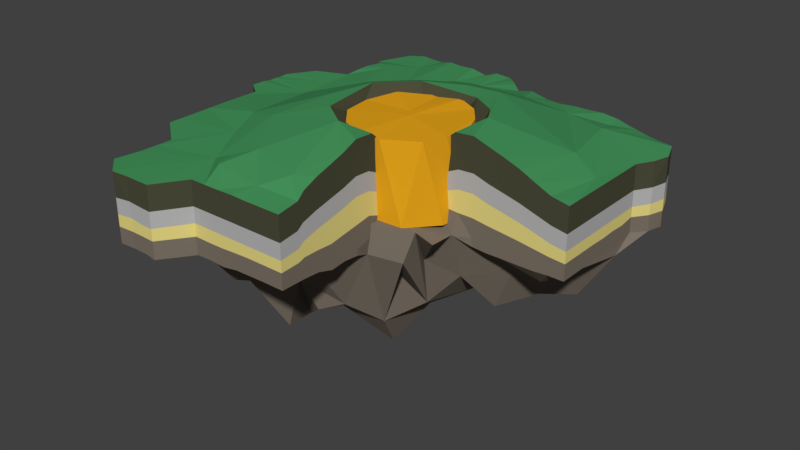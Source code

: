 # Source: shield_volcanoe_5.blend  (saved by Blender 2.78.0; exported with 4.5.12 LTS)
import bpy
from mathutils import Matrix  # noqa: F401  (used for matrix-valued properties, if any)

bpy.ops.wm.read_factory_settings(use_empty=True)
scene = bpy.context.scene
scene.name = 'Scene'

# ---- collections
col_collection_1 = bpy.data.collections.new('Collection 1'); scene.collection.children.link(col_collection_1)

# ---- materials (node trees are filled in below, after node groups)
mat_shield_volcano_lava = bpy.data.materials.new('shield_volcano_lava')
mat_shield_volcano_lava.alpha_threshold = 0.0
mat_shield_volcano_lava.use_transparent_shadow = False
mat_shield_volcano_lava.diffuse_color = (0.8, 0.38, 0.01154, 1.0)
mat_shield_volcano_lava.roughness = 0.5
mat_shield_volcano_all = bpy.data.materials.new('shield_volcano_all')
mat_shield_volcano_all.alpha_threshold = 0.0
mat_shield_volcano_all.use_transparent_shadow = False
mat_shield_volcano_all.diffuse_color = (0.2019, 0.1689, 0.1343, 1.0)
mat_shield_volcano_all.roughness = 0.5
mat_shield_volcano_all.line_color = (0.0, 0.0, 0.0, 1.0)
mat_shield_volcano_top = bpy.data.materials.new('shield_volcano_top')
mat_shield_volcano_top.alpha_threshold = 0.0
mat_shield_volcano_top.use_transparent_shadow = False
mat_shield_volcano_top.diffuse_color = (0.06083, 0.2957, 0.1069, 1.0)
mat_shield_volcano_top.roughness = 0.5
mat_shield_volcano_top_hole = bpy.data.materials.new('shield_volcano_top_hole')
mat_shield_volcano_top_hole.alpha_threshold = 0.0
mat_shield_volcano_top_hole.use_transparent_shadow = False
mat_shield_volcano_top_hole.diffuse_color = (0.07122, 0.07324, 0.04267, 1.0)
mat_shield_volcano_top_hole.roughness = 0.5
mat_shield_volcano_earth_one = bpy.data.materials.new('shield_volcano_earth_one')
mat_shield_volcano_earth_one.alpha_threshold = 0.0
mat_shield_volcano_earth_one.use_transparent_shadow = False
mat_shield_volcano_earth_one.diffuse_color = (0.8, 0.693, 0.2325, 1.0)
mat_shield_volcano_earth_one.roughness = 0.5
mat_shield_volcano_earth_middle_one = bpy.data.materials.new('Shield_volcano_earth_middle_one')
mat_shield_volcano_earth_middle_one.alpha_threshold = 0.0
mat_shield_volcano_earth_middle_one.use_transparent_shadow = False
mat_shield_volcano_earth_middle_one.diffuse_color = (0.477, 0.477, 0.477, 1.0)
mat_shield_volcano_earth_middle_one.roughness = 0.5

# ---- material node trees

# ---- world
world_world = bpy.data.worlds.new('World'); scene.world = world_world
world_world.color = (0.05088, 0.05088, 0.05088)
world_world.use_sun_shadow = False
world_world.sun_shadow_jitter_overblur = 0.0
world_world.cycles.sampling_method = 'MANUAL'

# ---- meshes
me_cylinder_001 = bpy.data.meshes.new('Cylinder.001')
me_cylinder_001.from_pydata([(0.0009417, 2.849, -1.464), (0.001204, 2.809, 2.61), (0.5512, 2.771, -1.462), (0.5566, 2.798, 2.613), (1.08, 2.608, -1.452), (1.075, 2.599, 2.588), (1.579, 2.366, -1.465), (1.576, 2.361, 2.518), (2.031, 2.037, -1.493), (1.938, 1.939, 2.517), (2.394, 1.606, -1.497), (2.323, 1.555, 2.461), (2.618, 1.087, -1.466), (2.528, 1.047, 2.575), (2.764, 0.5516, -1.456), (2.777, 0.5557, 2.52), (2.803, 0.0006498, -1.432), (2.907, 0.01007, 2.516), (2.794, -0.5509, -1.471), (2.771, -0.5444, 2.496), (2.631, -1.085, -1.472), (2.593, -1.072, 2.61), (2.34, -1.562, -1.441), (2.342, -1.559, 2.609), (2.018, -2.012, -1.478), (1.986, -1.982, 2.489), (1.573, -2.351, -1.453), (1.547, -2.314, 2.458), (1.077, -2.599, -1.453), (1.074, -2.587, 2.518), (0.5592, -2.799, -1.486), (0.5394, -2.71, 2.435), (0.0005755, -2.823, -1.46), (0.001489, -2.801, 2.525), (-0.5458, -2.744, -1.429), (-0.5645, -2.839, 2.516), (-1.078, -2.6, -1.443), (-1.074, -2.592, 2.619), (-1.566, -2.342, -1.449), (-1.554, -2.323, 2.522), (-1.998, -1.996, -1.463), (-1.977, -1.972, 2.542), (-2.337, -1.56, -1.449), (-2.328, -1.553, 2.498), (-2.634, -1.086, -1.483), (-2.572, -1.062, 2.513), (-2.749, -0.5462, -1.442), (-2.741, -0.5431, 2.457), (-2.837, 0.003789, -1.468), (-2.877, 0.01007, 2.538), (-2.816, 0.5673, -1.493), (-2.71, 0.5393, 2.467), (-2.602, 1.08, -1.45), (-2.605, 1.087, 2.533), (-2.392, 1.607, -1.506), (-2.337, 1.57, 2.609), (-2.022, 2.03, -1.486), (-1.938, 1.939, 2.511), (-1.57, 2.354, -1.451), (-1.56, 2.341, 2.482), (-1.071, 2.585, -1.441), (-1.07, 2.592, 2.522), (-0.5487, 2.762, -1.455), (-0.5464, 2.757, 2.518), (-0.001385, 0.983, 2.492), (0.1947, 0.9939, 2.478), (0.3547, 0.8665, 2.541), (0.4473, 0.678, 2.549), (0.6982, 0.709, 2.542), (0.7988, 0.5419, 2.494), (0.7616, 0.3213, 2.478), (0.9042, 0.1908, 2.591), (0.952, 0.00686, 2.612), (0.8184, -0.1564, 2.488), (0.7906, -0.3221, 2.527), (0.7173, -0.4718, 2.608), (0.7128, -0.7075, 2.537), (0.4563, -0.6756, 2.51), (0.3244, -0.7804, 2.559), (0.1581, -0.7941, 2.561), (-0.001186, -0.8028, 2.535), (-0.188, -0.9299, 2.6), (-0.3704, -0.8827, 2.516), (-0.4447, -0.6581, 2.489), (-0.5929, -0.5843, 2.496), (-0.8158, -0.5374, 2.481), (-0.913, -0.3706, 2.614), (-0.9849, -0.1876, 2.567), (-0.9317, 0.008463, 2.534), (-0.8609, 0.1812, 2.494), (-0.8743, 0.372, 2.546), (-0.6834, 0.4624, 2.513), (-0.6211, 0.6294, 2.521), (-0.4808, 0.7226, 2.494), (-0.3222, 0.786, 2.531), (-0.1682, 0.8436, 2.54), (0.008594, 0.005514, 2.578), (1.689, 0.338, 2.546), (-1.322, 1.986, 2.517), (-0.9271, 1.389, 2.544), (-1.637, -1.635, 2.478), (-1.176, -1.17, 2.557), (-0.8951, -1.337, 2.468), (-1.278, -1.912, 2.51), (1.945, -1.298, 2.581), (1.39, -0.925, 2.552), (1.575, -0.6451, 2.612), (2.182, -0.902, 2.536), (0.9192, 2.222, 2.592), (0.6658, 1.61, 2.574), (0.3613, 1.818, 2.55), (0.4866, 2.446, 2.605), (-2.403, 0.00349, 2.486), (-1.757, 0.006044, 2.57), (-1.767, -0.3498, 2.481), (-2.419, -0.4758, 2.487), (0.4516, -2.267, 2.51), (0.3143, -1.58, 2.529), (0.6488, -1.556, 2.545), (0.895, -2.159, 2.46), (2.157, 0.8971, 2.548), (1.519, 0.6334, 2.572), (1.468, 0.9831, 2.5), (2.014, 1.349, 2.472), (-1.661, 1.666, 2.509), (-1.2, 1.208, 2.531), (-1.372, 0.9256, 2.542), (-1.903, 1.272, 2.604), (0.0002782, 2.392, 2.482), (-0.916, -2.211, 2.51), (-0.6748, -1.627, 2.482), (2.33, -0.4562, 2.491), (1.642, -0.3189, 2.516), (-0.4574, 2.305, 2.474), (-0.3281, 1.662, 2.537), (-2.226, -0.9206, 2.478), (-1.688, -0.6916, 2.63), (1.317, -1.963, 2.556), (0.9064, -1.353, 2.533), (1.73, 1.735, 2.587), (1.254, 1.256, 2.561), (-2.193, 0.91, 2.503), (-1.626, 0.6805, 2.547), (-0.4803, -2.415, 2.514), (-0.3465, -1.74, 2.503), (2.456, 0.005362, 2.527), (1.805, 0.007434, 2.557), (-0.8934, 2.163, 2.52), (-0.6338, 1.54, 2.503), (-2.038, -1.357, 2.496), (-1.519, -1.008, 2.503), (1.74, -1.735, 2.526), (1.294, -1.29, 2.541), (1.298, 1.944, 2.533), (0.9126, 1.37, 2.576), (-2.315, 0.4637, 2.494), (-1.652, 0.3329, 2.517), (0.001757, -2.345, 2.581), (0.001174, -1.628, 2.564), (2.416, 0.4889, 2.568), (0.0003911, 1.784, 2.549), (0.0002365, 2.798, -0.631), (0.0008715, 2.823, 0.1633), (0.0006457, 2.799, 0.9749), (0.001059, 2.812, 1.791), (0.5516, 2.773, 1.78), (0.5533, 2.781, 0.9656), (0.5479, 2.754, 0.1574), (0.5444, 2.737, -0.6384), (1.058, 2.555, 1.753), (1.063, 2.568, 0.9521), (1.063, 2.567, 0.1547), (1.067, 2.575, -0.6399), (1.612, 2.42, 1.739), (1.577, 2.364, 0.9229), (1.615, 2.424, 0.1092), (1.567, 2.346, -0.6584), (1.971, 1.974, 1.735), (1.997, 2.002, 0.9342), (2.029, 2.036, 0.1188), (1.983, 1.985, -0.6554), (2.354, 1.577, 1.687), (2.38, 1.597, 0.8958), (2.372, 1.59, 0.102), (2.326, 1.555, -0.6589), (2.542, 1.053, 1.773), (2.591, 1.077, 0.9717), (2.6, 1.08, 0.1577), (2.59, 1.074, -0.6437), (2.754, 0.549, 1.715), (2.784, 0.5574, 0.9243), (2.831, 0.5707, 0.1126), (2.854, 0.5773, -0.7124), (2.793, 2.233e-05, 1.677), (2.849, 0.004871, 0.9014), (2.874, 0.007017, 0.1041), (2.845, 0.004386, -0.6773), (2.745, -0.5424, 1.689), (2.757, -0.5445, 0.9021), (2.796, -0.5495, 0.1059), (2.737, -0.544, -0.6533), (2.648, -1.089, 1.818), (2.629, -1.084, 0.9894), (2.596, -1.074, 0.1772), (2.687, -1.102, -0.6844), (2.377, -1.579, 1.804), (2.402, -1.593, 0.9786), (2.346, -1.563, 0.1647), (2.344, -1.563, -0.6418), (1.973, -1.971, 1.691), (2.027, -2.017, 0.9082), (2.005, -1.999, 0.1146), (2.008, -2.003, -0.6783), (1.587, -2.365, 1.698), (1.574, -2.35, 0.9013), (1.556, -2.327, 0.1219), (1.579, -2.357, -0.6761), (1.081, -2.601, 1.723), (1.065, -2.57, 0.9213), (1.095, -2.634, 0.1147), (1.104, -2.652, -0.7009), (0.5562, -2.782, 1.68), (0.5596, -2.797, 0.8856), (0.5663, -2.826, 0.08184), (0.5561, -2.785, -0.6916), (0.001754, -2.826, 1.724), (0.002157, -2.858, 0.9158), (0.001846, -2.857, 0.1053), (0.001306, -2.845, -0.6895), (-0.5506, -2.768, 1.686), (-0.5582, -2.807, 0.9011), (-0.5499, -2.765, 0.1171), (-0.5508, -2.769, -0.6688), (-1.093, -2.634, 1.816), (-1.082, -2.609, 0.9857), (-1.067, -2.575, 0.1791), (-1.077, -2.598, -0.6365), (-1.577, -2.355, 1.733), (-1.544, -2.31, 0.9228), (-1.575, -2.353, 0.1223), (-1.589, -2.373, -0.6878), (-2.017, -2.009, 1.748), (-1.986, -1.982, 0.9276), (-2.011, -2.006, 0.1186), (-2.034, -2.027, -0.7018), (-2.375, -1.58, 1.72), (-2.326, -1.552, 0.9111), (-2.331, -1.556, 0.1224), (-2.41, -1.602, -0.7157), (-2.601, -1.073, 1.724), (-2.658, -1.092, 0.923), (-2.617, -1.079, 0.1204), (-2.611, -1.078, -0.6727), (-2.781, -0.5479, 1.685), (-2.772, -0.5474, 0.892), (-2.791, -0.5499, 0.09934), (-2.769, -0.5479, -0.6782), (-2.825, 0.004735, 1.707), (-2.785, 0.000557, 0.9107), (-2.849, 0.00595, 0.1116), (-2.831, 0.003774, -0.6751), (-2.803, 0.5662, 1.714), (-2.79, 0.5617, 0.9086), (-2.743, 0.547, 0.1247), (-2.743, 0.5463, -0.6547), (-2.559, 1.062, 1.708), (-2.633, 1.099, 0.9207), (-2.583, 1.072, 0.1294), (-2.605, 1.082, -0.668), (-2.369, 1.594, 1.794), (-2.322, 1.556, 0.9604), (-2.375, 1.596, 0.1371), (-2.348, 1.573, -0.6616), (-1.948, 1.949, 1.723), (-1.96, 1.961, 0.9329), (-1.967, 1.968, 0.142), (-2.046, 2.058, -0.7046), (-1.55, 2.323, 1.685), (-1.558, 2.335, 0.9031), (-1.595, 2.398, 0.1024), (-1.585, 2.381, -0.6854), (-1.064, 2.574, 1.712), (-1.065, 2.575, 0.9174), (-1.063, 2.567, 0.1305), (-1.087, 2.633, -0.6865), (-0.5485, 2.768, 1.719), (-0.5602, 2.837, 0.919), (-0.557, 2.816, 0.1092), (-0.555, 2.802, -0.6886)], [], [(164, 1, 3, 165), (165, 3, 5, 169), (169, 5, 7, 173), (173, 7, 9, 177), (177, 9, 11, 181), (181, 11, 13, 185), (185, 13, 15, 189), (189, 15, 17, 193), (193, 17, 19, 197), (197, 19, 21, 201), (201, 21, 23, 205), (205, 23, 25, 209), (209, 25, 27, 213), (213, 27, 29, 217), (217, 29, 31, 221), (221, 31, 33, 225), (225, 33, 35, 229), (229, 35, 37, 233), (233, 37, 39, 237), (237, 39, 41, 241), (241, 41, 43, 245), (245, 43, 45, 249), (249, 45, 47, 253), (253, 47, 49, 257), (257, 49, 51, 261), (261, 51, 53, 265), (265, 53, 55, 269), (269, 55, 57, 273), (273, 57, 59, 277), (277, 59, 61, 281), (125, 126, 91, 92), (281, 61, 63, 285), (285, 63, 1, 164), (0, 2, 4, 6, 8, 10, 12, 14, 16, 18, 20, 22, 24, 26, 28, 30, 32, 34, 36, 38, 40, 42, 44, 46, 48, 50, 52, 54, 56, 58, 60, 62), (79, 78, 96), (121, 122, 69, 70), (117, 118, 78, 79), (113, 114, 87, 88), (109, 110, 65, 66), (105, 106, 74, 75), (101, 102, 83, 84), (99, 125, 92, 93), (97, 121, 70, 71), (158, 117, 79, 80), (156, 113, 88, 89), (154, 109, 66, 67), (152, 105, 75, 76), (150, 101, 84, 85), (148, 99, 93, 94), (146, 97, 71, 72), (144, 158, 80, 81), (142, 156, 89, 90), (140, 154, 67, 68), (138, 152, 76, 77), (136, 150, 85, 86), (134, 148, 94, 95), (132, 146, 72, 73), (130, 144, 81, 82), (126, 142, 90, 91), (122, 140, 68, 69), (118, 138, 77, 78), (114, 136, 86, 87), (110, 160, 64, 65), (160, 134, 95, 64), (106, 132, 73, 74), (102, 130, 82, 83), (123, 139, 140, 122), (66, 65, 96), (93, 92, 96), (80, 79, 96), (67, 66, 96), (94, 93, 96), (81, 80, 96), (68, 67, 96), (95, 94, 96), (82, 81, 96), (69, 68, 96), (64, 95, 96), (83, 82, 96), (70, 69, 96), (84, 83, 96), (71, 70, 96), (85, 84, 96), (72, 71, 96), (86, 85, 96), (73, 72, 96), (87, 86, 96), (74, 73, 96), (88, 87, 96), (75, 74, 96), (89, 88, 96), (76, 75, 96), (90, 89, 96), (77, 76, 96), (91, 90, 96), (78, 77, 96), (65, 64, 96), (92, 91, 96), (143, 157, 158, 144), (9, 7, 153, 139), (35, 33, 157, 143), (11, 9, 139, 123), (137, 151, 152, 138), (119, 137, 138, 118), (27, 25, 151, 137), (29, 27, 137, 119), (135, 149, 150, 136), (115, 135, 136, 114), (45, 43, 149, 135), (47, 45, 135, 115), (133, 147, 148, 134), (111, 128, 160, 110), (63, 61, 147, 133), (3, 1, 128, 111), (131, 145, 146, 132), (128, 133, 134, 160), (19, 17, 145, 131), (1, 63, 133, 128), (129, 143, 144, 130), (17, 15, 159, 145), (107, 131, 132, 106), (37, 35, 143, 129), (141, 155, 156, 142), (21, 19, 131, 107), (127, 141, 142, 126), (53, 51, 155, 141), (103, 129, 130, 102), (55, 53, 141, 127), (139, 153, 154, 140), (39, 37, 129, 103), (145, 159, 97, 146), (61, 59, 98, 147), (147, 98, 99, 148), (43, 41, 100, 149), (149, 100, 101, 150), (25, 23, 104, 151), (151, 104, 105, 152), (7, 5, 108, 153), (153, 108, 109, 154), (51, 49, 112, 155), (155, 112, 113, 156), (33, 31, 116, 157), (157, 116, 117, 158), (15, 13, 120, 159), (159, 120, 121, 97), (59, 57, 124, 98), (98, 124, 125, 99), (41, 39, 103, 100), (100, 103, 102, 101), (23, 21, 107, 104), (104, 107, 106, 105), (5, 3, 111, 108), (108, 111, 110, 109), (49, 47, 115, 112), (112, 115, 114, 113), (31, 29, 119, 116), (116, 119, 118, 117), (13, 11, 123, 120), (120, 123, 122, 121), (57, 55, 127, 124), (124, 127, 126, 125), (62, 288, 161, 0), (288, 287, 162, 161), (287, 286, 163, 162), (286, 285, 164, 163), (60, 284, 288, 62), (284, 283, 287, 288), (283, 282, 286, 287), (282, 281, 285, 286), (58, 280, 284, 60), (280, 279, 283, 284), (279, 278, 282, 283), (278, 277, 281, 282), (56, 276, 280, 58), (276, 275, 279, 280), (275, 274, 278, 279), (274, 273, 277, 278), (54, 272, 276, 56), (272, 271, 275, 276), (271, 270, 274, 275), (270, 269, 273, 274), (52, 268, 272, 54), (268, 267, 271, 272), (267, 266, 270, 271), (266, 265, 269, 270), (50, 264, 268, 52), (264, 263, 267, 268), (263, 262, 266, 267), (262, 261, 265, 266), (48, 260, 264, 50), (260, 259, 263, 264), (259, 258, 262, 263), (258, 257, 261, 262), (46, 256, 260, 48), (256, 255, 259, 260), (255, 254, 258, 259), (254, 253, 257, 258), (44, 252, 256, 46), (252, 251, 255, 256), (251, 250, 254, 255), (250, 249, 253, 254), (42, 248, 252, 44), (248, 247, 251, 252), (247, 246, 250, 251), (246, 245, 249, 250), (40, 244, 248, 42), (244, 243, 247, 248), (243, 242, 246, 247), (242, 241, 245, 246), (38, 240, 244, 40), (240, 239, 243, 244), (239, 238, 242, 243), (238, 237, 241, 242), (36, 236, 240, 38), (236, 235, 239, 240), (235, 234, 238, 239), (234, 233, 237, 238), (34, 232, 236, 36), (232, 231, 235, 236), (231, 230, 234, 235), (230, 229, 233, 234), (32, 228, 232, 34), (228, 227, 231, 232), (227, 226, 230, 231), (226, 225, 229, 230), (30, 224, 228, 32), (224, 223, 227, 228), (223, 222, 226, 227), (222, 221, 225, 226), (28, 220, 224, 30), (220, 219, 223, 224), (219, 218, 222, 223), (218, 217, 221, 222), (26, 216, 220, 28), (216, 215, 219, 220), (215, 214, 218, 219), (214, 213, 217, 218), (24, 212, 216, 26), (212, 211, 215, 216), (211, 210, 214, 215), (210, 209, 213, 214), (22, 208, 212, 24), (208, 207, 211, 212), (207, 206, 210, 211), (206, 205, 209, 210), (20, 204, 208, 22), (204, 203, 207, 208), (203, 202, 206, 207), (202, 201, 205, 206), (18, 200, 204, 20), (200, 199, 203, 204), (199, 198, 202, 203), (198, 197, 201, 202), (16, 196, 200, 18), (196, 195, 199, 200), (195, 194, 198, 199), (194, 193, 197, 198), (14, 192, 196, 16), (192, 191, 195, 196), (191, 190, 194, 195), (190, 189, 193, 194), (12, 188, 192, 14), (188, 187, 191, 192), (187, 186, 190, 191), (186, 185, 189, 190), (10, 184, 188, 12), (184, 183, 187, 188), (183, 182, 186, 187), (182, 181, 185, 186), (8, 180, 184, 10), (180, 179, 183, 184), (179, 178, 182, 183), (178, 177, 181, 182), (6, 176, 180, 8), (176, 175, 179, 180), (175, 174, 178, 179), (174, 173, 177, 178), (4, 172, 176, 6), (172, 171, 175, 176), (171, 170, 174, 175), (170, 169, 173, 174), (2, 168, 172, 4), (168, 167, 171, 172), (167, 166, 170, 171), (166, 165, 169, 170), (0, 161, 168, 2), (161, 162, 167, 168), (162, 163, 166, 167), (163, 164, 165, 166)])
me_cylinder_001.materials.append(mat_shield_volcano_lava)
me_cylinder_001.use_remesh_preserve_volume = False
me_cylinder_001.use_remesh_preserve_attributes = False
me_cylinder_001.use_mirror_vertex_groups = False
me_cylinder_001.update()
me_cube = bpy.data.meshes.new('Cube')
me_cube.from_pydata([(7.423, 7.66, 1.882), (-8.767, -9.013, 1.885), (-9.235, 8.701, 1.476), (7.495, 7.629, -1.48), (-8.761, -9.018, -1.48), (-9.264, 8.735, -1.882), (8.905, 5.393, 1.882), (8.467, 3.862, 1.882), (8.467, 2.312, 1.882), (8.467, 0.7781, 1.885), (-8.524, -6.888, 1.885), (-8.534, 5.43, 1.778), (-8.528, 6.939, 1.833), (8.834, 7.062, -1.48), (8.943, 5.458, -1.451), (8.467, 0.8359, -1.48), (-8.524, -7.039, -1.684), (-8.532, -5.444, -1.779), (-8.528, -3.874, -2.063), (-8.525, -2.324, -1.734), (-8.571, -0.7745, -1.537), (-8.52, 0.7753, -1.52), (-8.54, 2.325, -1.566), (-8.523, 4.279, -1.642), (-8.529, 5.432, -1.699), (-8.528, 7.018, -1.613), (7.453, 7.647, -0.1301), (7.499, 7.627, -0.686), (-8.754, -9.024, -0.1301), (-8.755, -9.023, -0.686), (-9.243, 8.71, -0.5375), (-9.253, 8.722, -1.091), (-8.524, -7.002, -0.686), (-8.524, -7.001, -0.1301), (-11.01, 2.68, 1.767), (-8.528, 5.433, -0.9187), (-8.525, 5.434, -0.2925), (-8.528, 7.003, -0.8644), (-8.528, 7.0, -0.3787), (8.841, 7.042, -0.686), (8.821, 7.096, -0.1208), (8.919, 5.417, -0.6655), (8.935, 5.445, -0.1301), (8.467, 3.888, -0.7217), (8.467, 3.878, -0.1298), (8.467, 2.375, -0.7126), (8.467, 2.32, -0.1301), (8.467, 0.7775, -0.686), (8.467, 0.7258, -0.1301), (6.63, 7.996, 1.882), (5.348, 8.54, 1.91), (3.804, 8.542, 1.976), (2.269, 8.542, 1.9), (0.6345, 8.542, 2.145), (-0.7152, 9.069, 2.03), (-0.7132, -8.3, 1.885), (-2.319, -8.3, 1.91), (-3.882, -8.3, 1.882), (-6.914, -8.594, 1.891), (6.681, 7.975, -1.48), (5.411, 8.514, -1.48), (3.877, 8.542, -1.486), (2.322, 8.542, -1.518), (0.7498, 8.542, -1.337), (-0.7005, 9.055, -1.428), (-2.326, 8.595, -1.62), (-3.86, 8.575, -1.527), (-5.358, 8.561, -1.578), (-6.867, 8.874, -1.77), (-0.7748, -8.3, -1.48), (-2.324, -8.3, -1.515), (-3.905, -8.3, -1.6), (-5.445, -8.518, -1.587), (-7.237, -9.029, -1.48), (-6.931, 7.023, -2.009), (-5.405, 7.005, -2.295), (-3.797, 6.98, -1.553), (-2.308, 7.006, -1.581), (-0.7784, 7.006, -1.57), (0.8064, 6.974, -1.312), (2.326, 6.977, -1.522), (3.881, 6.999, -1.452), (5.423, 6.981, -1.48), (7.057, 6.88, -1.48), (-6.907, 5.441, -2.744), (-5.391, 5.424, -3.547), (-3.824, 5.432, -2.81), (0.1545, 5.584, -2.18), (2.344, 5.424, -2.968), (3.94, 5.603, -1.705), (5.729, 5.514, -3.367), (7.788, 5.045, -1.716), (-6.938, 3.877, -2.363), (-5.467, 4.228, -3.982), (-3.786, 3.877, -4.307), (-2.221, 3.874, -6.179), (-0.7154, 3.874, -5.397), (2.255, 4.433, -4.307), (5.423, 3.875, -4.516), (-6.971, 2.325, -1.712), (-3.841, 2.002, -3.847), (-2.283, 2.325, -6.028), (-0.8133, 1.922, -6.538), (1.106, 2.246, -5.98), (-6.962, 0.7752, -1.547), (-5.417, 0.7748, -3.121), (-2.318, 0.7747, -7.058), (-0.7734, 0.7747, -7.559), (3.874, 0.7675, -4.405), (7.055, 0.5616, -2.804), (-6.977, -0.7747, -1.596), (-5.421, -0.7747, -5.046), (-2.21, -0.8737, -7.054), (-1.369, 0.05388, -8.537), (-6.973, -2.324, -2.36), (-2.324, -2.324, -5.98), (-0.9132, -2.298, -5.599), (-6.974, -3.874, -2.641), (-5.423, -3.874, -4.024), (-3.874, -3.874, -5.481), (-2.324, -3.874, -5.305), (-0.7748, -3.874, -3.479), (-6.973, -5.444, -2.44), (-5.423, -5.43, -3.145), (-2.324, -5.436, -2.042), (-0.7666, -5.446, -1.898), (-6.974, -6.999, -2.165), (-5.423, -7.009, -2.783), (-3.874, -6.976, -2.661), (-2.324, -7.04, -1.734), (-0.7748, -6.988, -1.532), (3.104, 7.257, 2.071), (-3.581, 6.94, 2.258), (1.741, 6.294, 2.672), (-1.465, 5.688, 2.885), (-2.941, 5.515, 2.633), (-5.503, 6.086, 1.781), (1.559, 4.509, 3.491), (0.3846, 3.839, 3.683), (-2.66, 4.46, 3.122), (-4.035, 2.907, 3.136), (-6.224, 1.434, 2.66), (-3.919, 0.009819, 3.635), (-2.699, -2.005, 3.651), (-5.979, -2.306, 2.638), (-5.869, -5.033, 2.001), (-5.306, -6.339, 2.007), (6.67, 7.979, -0.686), (5.411, 8.514, -0.686), (3.875, 8.542, -0.7026), (2.319, 8.542, -0.7142), (0.7237, 8.542, -0.6048), (-0.7393, 9.092, -0.6998), (6.677, 7.976, -0.1301), (5.411, 8.514, -0.1301), (3.868, 8.542, -0.05281), (2.314, 8.542, -0.05776), (0.7067, 8.542, -0.1047), (-0.7567, 9.108, -0.07062), (-0.7302, -8.3, -0.1301), (-2.324, -8.3, -0.1301), (-3.904, -8.3, -0.1301), (-0.7004, -8.3, -0.686), (-2.324, -8.3, -0.7143), (-3.913, -8.3, -0.7663), (7.514, 7.621, -1.233), (-8.296, -9.408, 1.91), (-8.488, 7.841, 1.751), (-8.74, -9.035, -1.233), (-9.262, 8.732, -1.636), (-7.644, 8.967, -1.826), (-8.297, -9.407, -1.48), (-8.533, 7.894, -1.582), (7.951, 7.435, 1.91), (9.161, 6.163, 1.91), (8.467, 4.622, 1.882), (8.467, 3.087, 1.882), (8.467, 1.52, 1.885), (8.467, -0.02461, 1.885), (-8.524, -7.864, 1.91), (-8.524, -6.133, 1.882), (-8.501, 1.424, 1.827), (-8.528, 6.182, 1.83), (7.981, 7.423, -1.48), (9.138, 6.227, -1.474), (8.467, -0.05307, -1.48), (-8.524, -8.045, -1.48), (-8.524, -6.199, -1.856), (-8.544, -4.651, -1.639), (-8.542, -3.099, -1.784), (-8.531, -1.55, -1.824), (-8.538, 0.0004887, -1.513), (-8.533, 1.55, -1.51), (-8.499, 3.105, -1.582), (-8.528, 6.216, -1.822), (7.909, 6.865, -1.48), (8.467, 3.186, -2.315), (-7.939, 5.972, 1.743), (-8.391, 4.139, 1.772), (7.512, 7.622, 0.6519), (-8.756, -9.021, 0.6519), (-9.241, 8.708, 0.2439), (-8.524, -6.988, -1.427), (-8.524, -7.003, 0.6519), (-11.01, 2.295, 1.755), (-8.522, 5.435, -1.563), (-8.522, 5.435, 0.5581), (-8.528, 7.014, -1.431), (-8.528, 7.011, 0.3127), (8.847, 7.027, -1.233), (8.839, 7.049, 0.6838), (8.935, 5.445, -1.188), (8.932, 5.439, 0.6519), (8.467, 3.89, 0.6519), (8.467, 3.166, -1.619), (8.467, 2.314, 0.6519), (8.467, 0.8152, -1.233), (8.467, 0.7031, 0.6519), (8.467, -0.02137, -0.1301), (8.467, -0.02693, -0.686), (8.467, 1.519, -0.1301), (8.467, 1.574, -0.6861), (8.467, 3.103, -0.1301), (8.467, 3.123, -0.6854), (8.467, 4.657, -0.1301), (8.467, 4.66, -0.6193), (9.137, 6.228, -0.1301), (9.143, 6.213, -0.686), (7.945, 7.438, -0.1301), (7.932, 7.444, -0.686), (-8.528, 6.221, -0.2892), (-8.528, 6.214, -0.9333), (-6.907, -9.817, -0.02524), (-7.749, -9.867, -1.22), (-7.747, -9.868, 0.6899), (-7.748, -9.868, -0.08824), (-6.195, -9.817, 0.6899), (-11.01, 1.916, 1.82), (-6.197, -9.817, -1.234), (-6.196, -9.817, -0.1249), (-7.754, -9.863, -0.6723), (-8.524, -6.211, -0.1301), (-8.524, -6.226, -0.7454), (-8.524, -8.011, -0.1301), (-8.524, -7.981, -0.686), (-8.549, 7.912, -0.2854), (-8.538, 7.899, -0.8784), (-8.288, -9.414, -0.1019), (-8.27, -9.43, -0.686), (6.881, 7.89, 1.882), (6.096, 8.223, 1.882), (3.034, 8.542, 1.963), (1.455, 8.542, 1.95), (-0.1687, 8.56, 1.968), (-1.627, 8.539, 1.946), (-6.719, 8.922, 1.604), (-0.08472, -8.3, 1.885), (-1.552, -8.3, 1.885), (-3.086, -8.3, 1.885), (-4.661, -8.3, 1.882), (6.908, 7.878, -1.48), (6.144, 8.203, -1.48), (4.65, 8.542, -1.473), (3.1, 8.542, -1.48), (1.543, 8.542, -1.41), (-0.1655, 8.557, -1.359), (-1.593, 8.601, -1.49), (-3.098, 8.576, -1.679), (-4.594, 8.583, -1.522), (-6.095, 8.767, -1.713), (0.004479, -8.3, -1.48), (-1.55, -8.3, -1.497), (-3.099, -8.3, -1.64), (-4.691, -8.3, -1.633), (-6.198, -8.63, -1.487), (-7.707, 6.989, -1.943), (-6.149, 7.002, -2.311), (-4.595, 7.021, -2.09), (-3.033, 6.995, -1.389), (-1.541, 6.982, -1.428), (0.008708, 6.974, -1.454), (1.579, 7.004, -1.293), (3.099, 6.999, -1.509), (4.652, 7.022, -1.468), (6.18, 6.978, -1.48), (-7.746, 5.426, -2.073), (-6.132, 5.439, -3.382), (-4.594, 5.438, -3.086), (-2.935, 5.619, -2.61), (-0.6181, 5.306, -3.008), (1.577, 5.42, -2.727), (3.107, 5.451, -2.761), (-6.156, 3.881, -3.075), (-4.779, 4.001, -3.826), (-3.057, 3.881, -4.478), (-1.591, 3.24, -6.642), (3.329, 3.768, -5.354), (6.951, 3.874, -4.508), (-7.767, 2.325, -1.562), (-6.166, 2.325, -1.915), (-1.519, 2.324, -6.141), (3.554, 2.331, -5.537), (4.649, 2.324, -4.977), (6.005, 2.227, -4.513), (-7.758, 0.7755, -1.529), (-6.183, 0.775, -1.557), (-4.642, 0.7747, -4.549), (-3.07, 0.7748, -6.496), (-0.9955, 0.4848, -8.143), (-0.1397, 0.8416, -6.907), (1.219, 0.3527, -5.66), (3.099, 0.7164, -4.178), (4.649, 0.7572, -3.09), (6.215, 0.8359, -3.037), (-7.767, -0.7744, -1.815), (-6.198, -0.7748, -3.65), (-4.643, -0.7748, -5.54), (-3.095, -0.7749, -6.25), (-0.2853, -0.8039, -6.447), (-7.755, -2.324, -1.979), (-6.198, -2.324, -3.839), (-4.002, -2.297, -6.72), (-3.099, -2.324, -5.924), (-1.601, -2.298, -5.608), (-7.762, -3.874, -2.384), (-6.198, -3.874, -3.385), (-4.649, -3.874, -5.418), (-3.096, -3.879, -4.707), (-1.55, -3.874, -4.037), (0.007368, -3.874, -1.692), (-7.751, -5.448, -2.41), (-6.198, -5.43, -2.07), (-4.561, -5.498, -4.042), (-3.099, -5.447, -1.992), (-1.55, -5.425, -2.225), (0.00544, -5.429, -1.912), (-7.77, -6.999, -1.91), (-6.198, -6.979, -2.331), (-4.649, -7.009, -2.886), (-3.099, -7.02, -2.363), (-1.55, -6.995, -1.521), (0.0006954, -6.995, -1.551), (5.383, 7.721, 1.878), (-0.03747, 6.936, 2.282), (4.316, 6.005, 2.282), (-0.05641, 5.913, 2.825), (-6.785, 5.306, 2.043), (3.522, 5.367, 2.651), (2.143, 2.703, 3.679), (1.52, 2.969, 3.582), (-2.4, 0.6858, 2.748), (-2.504, -1.011, 2.761), (-4.989, -0.2394, 3.143), (-1.232, -2.562, 2.769), (-1.48, -3.482, 3.587), (-0.7484, -5.269, 2.995), (-0.7219, -6.494, 2.657), (6.95, 7.861, -0.686), (6.14, 8.204, -0.686), (4.65, 8.542, -0.6705), (3.103, 8.542, -0.6007), (1.525, 8.542, -0.6251), (-0.1586, 8.55, -0.8195), (6.908, 7.878, -0.1301), (6.136, 8.206, -0.1301), (4.647, 8.542, -0.1072), (3.093, 8.542, -0.07971), (1.505, 8.542, 0.03754), (-0.1851, 8.575, 0.006559), (-0.03287, -8.3, -0.1301), (-1.55, -8.3, -0.1301), (-3.099, -8.3, -0.1301), (-4.693, -8.3, -0.1301), (-0.06956, -8.3, -0.686), (-1.549, -8.3, -0.686), (-3.1, -8.3, -0.7597), (-4.694, -8.3, -0.7575), (-0.7051, -8.3, 0.6519), (-2.324, -8.3, 0.6547), (-3.915, -8.3, 0.6519), (6.689, 7.971, 0.6519), (5.411, 8.514, 0.6561), (3.871, 8.542, 0.6663), (2.307, 8.542, 0.7627), (0.6886, 8.542, 0.8042), (-0.7307, 9.084, 0.7398), (6.672, 7.978, -1.233), (5.411, 8.514, -1.233), (3.878, 8.542, -1.206), (2.338, 8.542, -1.09), (0.7236, 8.542, -0.9899), (-0.7057, 9.06, -1.208), (-7.247, -5.892, 2.038), (-5.269, -3.368, 2.724), (-7.471, -4.023, 2.038), (-3.852, -1.521, 3.496), (-5.719, -1.185, 2.91), (-7.705, -1.354, 2.06), (4.717, 1.937, 3.115), (3.774, 1.288, 3.577), (2.664, 0.9527, 2.756), (0.8113, 2.703, 2.777), (-3.772, 1.486, 3.56), (-7.659, 2.277, 1.997), (6.13, 3.975, 2.35), (2.852, 4.259, 3.162), (-2.312, 3.122, 3.588), (6.12, 5.626, 2.162), (-3.815, 4.626, 2.764), (-6.511, 4.252, 2.038), (-7.127, 4.647, 1.88), (5.202, 6.841, 2.251), (-1.544, 6.568, 2.686), (-4.638, 6.803, 1.912), (-6.967, 6.283, 1.895), (3.237, 7.796, 1.988), (-0.8535, 7.797, 2.03), (-3.927, 7.861, 1.955), (-5.783, 7.622, 1.858), (-6.981, 7.798, 1.852), (-0.7638, -6.245, -1.59), (-2.324, -6.224, -2.142), (-3.874, -6.22, -3.314), (-5.423, -6.216, -3.243), (-6.973, -6.211, -2.199), (-0.7322, -4.652, -1.47), (-2.324, -4.649, -3.368), (-5.423, -4.649, -3.772), (-6.974, -4.652, -2.498), (-0.7756, -3.099, -4.167), (-2.324, -3.099, -5.752), (-3.877, -3.052, -6.277), (-5.282, -3.074, -4.035), (-6.974, -3.099, -2.313), (-0.5125, -1.716, -6.381), (-2.325, -1.549, -6.228), (-3.874, -1.55, -6.086), (-5.473, -1.535, -5.446), (-6.98, -1.55, -1.783), (3.874, -0.09114, -2.222), (2.173, -0.06717, -3.865), (0.9575, -0.2417, -5.04), (-0.9271, 0.02191, -8.497), (-2.316, -0.0001859, -7.325), (-3.949, -0.8052, -6.066), (-5.419, 3.353e-05, -4.569), (-6.97, 0.0002022, -1.632), (5.423, 1.55, -3.197), (3.874, 1.546, -5.442), (2.295, 1.02, -4.566), (1.515, 0.8545, -5.518), (-2.313, 1.55, -6.664), (-5.315, 1.197, -1.764), (-6.977, 1.55, -1.589), (6.919, 3.138, -4.509), (5.521, 2.39, -4.51), (3.874, 3.099, -5.786), (2.346, 2.655, -5.169), (0.9152, 3.138, -5.859), (-0.7674, 3.099, -5.595), (-2.256, 3.1, -6.42), (-3.823, 3.099, -4.84), (-5.462, 2.698, -2.466), (-6.966, 3.104, -2.034), (5.423, 4.654, -3.283), (3.879, 4.655, -4.082), (2.326, 4.653, -4.116), (-5.385, 4.652, -4.549), (-6.964, 4.654, -2.708), (3.881, 6.198, -1.421), (2.34, 6.216, -1.378), (0.8058, 6.223, -1.31), (-3.805, 6.21, -1.883), (-5.354, 6.239, -2.816), (-6.917, 6.222, -2.324), (6.846, 7.377, -1.48), (5.423, 7.771, -1.48), (3.886, 7.787, -1.41), (2.33, 7.773, -1.506), (0.7574, 7.749, -1.401), (-0.7712, 7.838, -1.382), (-2.265, 7.762, -1.413), (-3.847, 7.747, -1.649), (-5.37, 7.752, -1.947), (-6.954, 7.901, -1.883), (-0.7682, -8.3, -1.233), (-2.324, -8.3, -1.339), (-3.912, -8.3, -1.276), (-0.7712, -7.687, -1.542), (-2.324, -7.799, -2.016), (-3.874, -7.78, -1.644), (-5.423, -7.771, -1.598), (-6.98, -7.986, -1.875), (-2.263, -6.794, 2.174), (-5.017, -7.078, 1.875), (-4.271, -7.104, 2.287), (-1.271, -7.389, 2.154), (-6.198, -7.837, -2.041), (-4.649, -7.804, -1.968), (-3.099, -7.779, -2.07), (-1.55, -7.748, -1.631), (0.005647, -7.33, -1.48), (-4.691, -8.3, -1.424), (-3.099, -8.3, -1.399), (-1.55, -8.3, -1.25), (0.005971, -8.3, -1.233), (-6.177, 7.833, -1.791), (-4.597, 7.803, -1.662), (-3.079, 7.804, -1.614), (-1.554, 7.807, -1.462), (-0.03325, 7.779, -1.485), (1.559, 7.785, -1.339), (3.119, 7.787, -1.402), (4.652, 7.758, -1.469), (6.181, 7.631, -1.48), (7.246, 7.318, -1.48), (-6.163, 6.212, -2.813), (-4.625, 6.203, -2.703), (-2.772, 6.366, -1.712), (-0.3223, 6.249, -1.764), (1.558, 6.23, -1.504), (3.108, 6.217, -1.466), (5.127, 6.653, -1.632), (6.363, 6.113, -2.101), (8.253, 6.212, -1.502), (-6.181, 4.67, -3.594), (-2.678, 4.743, -4.233), (-1.31, 4.508, -4.626), (-0.1104, 3.975, -4.724), (1.581, 3.973, -5.3), (4.589, 4.257, -3.808), (6.847, 4.769, -2.994), (8.467, 3.751, -1.897), (-6.192, 3.106, -2.405), (-4.686, 2.698, -3.199), (-3.412, 3.167, -5.531), (0.05907, 2.504, -5.777), (3.104, 3.102, -5.502), (4.649, 3.1, -4.917), (-6.188, 1.55, -1.634), (-3.089, 1.55, -5.668), (-0.9696, 1.259, -7.483), (0.02536, 1.549, -6.726), (3.099, 1.547, -5.099), (4.649, 1.544, -4.515), (6.325, 1.445, -3.684), (8.467, 2.221, -1.785), (-6.193, 9.448e-05, -2.404), (-4.639, -0.0001158, -5.107), (-3.282, 0.001889, -6.358), (-0.283, 0.1038, -6.541), (3.097, -0.006504, -3.062), (4.776, 0.678, -2.852), (7.704, -0.04679, -1.69), (-6.198, -1.55, -4.116), (-4.649, -1.55, -6.286), (-3.099, -1.55, -5.837), (-1.678, -1.484, -6.867), (-0.2404, -1.429, -6.133), (-6.198, -3.099, -3.276), (-1.55, -3.099, -5.385), (-0.001582, -3.098, -2.432), (-6.198, -4.65, -2.637), (-4.649, -4.649, -4.16), (-1.55, -4.652, -2.485), (-0.02774, -4.65, -1.486), (-6.198, -6.231, -2.853), (-4.649, -6.235, -4.296), (-3.106, -6.236, -2.909), (-1.55, -6.209, -1.486), (0.005049, -6.223, -1.649), (-3.086, 7.892, 1.795), (-2.333, 7.815, 2.016), (-0.5057, 7.276, 2.292), (0.8979, 7.527, 2.275), (-6.108, 6.797, 1.851), (-0.8611, 4.127, 3.478), (1.081, 6.079, 2.854), (7.229, 6.549, 2.064), (-6.737, 3.196, 2.041), (-5.598, 2.795, 2.645), (-0.7219, 2.913, 3.512), (7.542, 3.384, 1.905), (-3.008, 1.413, 3.584), (-1.057, 2.277, 2.777), (2.806, 1.766, 3.609), (2.911, 0.5646, 3.507), (7.719, 1.791, 2.022), (-3.075, -0.8232, 3.527), (-6.153, -3.054, 2.479), (-3.24, -2.857, 3.383), (-1.945, -2.423, 3.654), (-0.7492, -2.862, 3.501), (-6.749, -3.957, 2.025), (-4.619, -6.154, 2.277), (-3.62, -5.507, 2.589), (-0.1583, 8.55, -1.11), (1.544, 8.542, -1.082), (3.101, 8.542, -1.229), (4.652, 8.542, -1.205), (6.135, 8.206, -1.233), (6.956, 7.858, -1.233), (-0.158, 8.55, 0.6461), (1.508, 8.542, 0.7084), (3.094, 8.542, 0.7066), (4.648, 8.542, 0.6894), (6.14, 8.204, 0.6519), (6.943, 7.863, 0.6519), (-4.692, -8.3, 0.6519), (-3.099, -8.3, 0.6519), (-1.55, -8.3, 0.6519), (-0.06217, -8.3, 0.6519), (-8.285, -9.417, 0.6762), (-8.528, 7.887, 0.3489), (-8.524, -8.012, 0.6561), (-8.524, -6.225, 0.6519), (-7.754, -9.863, -1.466), (-7.711, -9.899, 1.924), (-6.947, -9.817, -1.22), (-5.654, -9.817, -1.299), (-11.01, 1.537, 1.827), (-6.923, -9.817, 0.7472), (-5.654, -9.817, 0.6656), (-6.92, -9.817, -0.6672), (-6.195, -9.817, -0.6773), (-5.654, -9.817, -0.696), (-5.654, -9.817, -0.1164), (-6.935, -9.817, -1.466), (-8.528, 6.221, 0.5878), (7.911, 7.453, 0.6561), (9.133, 6.239, 0.6561), (8.467, 4.646, 0.6519), (8.467, 3.104, 0.6519), (8.467, 1.513, 0.6519), (8.467, -0.0915, 0.6519), (-8.771, -2.1, 2.154), (-7.967, 3.115, 1.784), (-7.749, -6.204, -2.145), (-7.764, -4.652, -2.191), (-7.754, -3.099, -2.444), (-7.768, -1.55, -2.07), (-7.764, 0.0002042, -1.514), (-7.742, 1.55, -1.554), (-7.723, 3.103, -1.83), (-7.715, 4.276, -2.08), (-7.756, 6.2, -2.071), (-7.678, 7.909, -1.542), (8.467, -0.003941, -1.233), (8.467, 1.794, -1.443), (8.467, 2.472, -1.511), (9.142, 6.215, -1.231), (8.067, 7.386, -1.233), (-8.528, 6.203, -1.433), (-6.195, -9.817, -1.473), (-5.654, -9.817, -1.574), (-6.873, -9.817, 1.905), (-6.152, -9.817, 1.896), (-5.614, -9.817, 1.896), (-8.524, -6.236, -1.532), (-8.524, -7.945, -1.233), (-8.521, 7.88, -1.466), (-8.241, -9.454, -1.233), (-7.916, -8.371, -1.674), (0.3465, -8.3, -0.1293), (0.3465, -8.3, 0.6528), (0.3465, -6.894, 2.389), (0.3465, -7.247, 2.058), (0.3465, -8.3, 1.885), (0.3465, -6.151, 2.715), (0.3465, -7.294, -1.48), (0.3465, -7.003, -1.488), (0.3465, -8.3, -1.48), (0.3465, -8.3, -1.233), (0.3465, -3.874, -1.76), (0.3465, -4.649, -1.689), (0.3465, -5.437, -1.773), (0.3465, -6.234, -1.534), (0.4403, -1.108, -3.932), (0.7183, -2.844, -2.005), (0.3465, -3.098, -1.659), (0.3465, -8.3, -0.6856), (0.2594, -0.5187, 2.758), (0.2594, -0.7915, 2.758), (0.2594, -1.521, 2.758), (0.3465, -2.329, 3.03), (0.3465, -2.858, 3.499), (0.3465, -3.821, 3.552), (0.3465, -4.588, 3.219), (0.3465, -5.373, 2.962), (8.467, -0.587, -1.233), (8.467, -0.587, -1.48), (7.688, -0.587, -1.48), (6.948, -0.587, -1.532), (8.467, -0.587, -0.6856), (8.467, -0.587, -0.1293), (6.17, -0.587, -1.527), (5.423, -0.587, -1.517), (3.874, -0.587, -1.463), (4.649, -0.587, -1.517), (3.101, -0.587, -1.438), (1.357, -0.5924, -3.01), (8.467, -0.587, 0.6528), (8.467, -0.587, 1.885), (7.608, -0.587, 2.058), (6.869, -0.587, 2.398), (6.114, -0.587, 2.765), (5.349, -0.587, 3.052), (4.582, -0.587, 3.31), (2.318, -0.587, 3.03), (2.876, -0.587, 3.499), (3.815, -0.587, 3.573), (0.7483, -0.5539, 2.758), (1.515, -0.5305, 2.758), (7.666, -0.587, -1.218), (7.716, -0.587, -0.6269), (7.693, -0.587, -0.0118), (7.731, -0.587, 0.785), (6.965, -0.587, -1.227), (6.945, -0.587, -0.5154), (6.963, -0.587, 0.2112), (6.947, -0.587, 1.036), (6.198, -0.587, -1.193), (6.18, -0.587, -0.404), (6.195, -0.587, 0.4292), (6.186, -0.587, 1.284), (5.423, -0.587, 0.6016), (4.649, -0.587, -1.136), (4.649, -0.587, -0.2261), (4.649, -0.587, 0.7753), (4.649, -0.587, 1.673), (5.423, -0.587, -1.16), (5.423, -0.587, -0.3129), (5.423, -0.587, 1.481), (3.874, -0.587, -1.077), (3.874, -0.587, -0.1126), (3.874, -0.587, 1.0), (3.874, -0.587, 1.923), (3.099, -0.587, -0.1095), (3.099, -0.587, 0.9725), (3.099, -0.587, 1.886), (2.959, -1.183, -1.348), (2.623, -0.7063, -0.4711), (2.324, -0.587, -0.04684), (2.324, -0.587, 0.6712), (2.324, -0.587, 1.542), (1.264, -0.5743, -3.024), (2.725, -1.855, -1.769), (2.944, -2.121, -0.9345), (1.496, -0.4426, -0.2763), (1.55, -0.587, 0.4961), (1.55, -0.5788, 1.343), (2.387, -2.154, -0.859), (1.182, -0.7285, -0.4436), (0.7748, -0.5745, 0.4961), (0.7748, -0.591, 1.343), (1.796, -2.142, -2.791), (1.942, -2.071, -0.5422), (0.2807, -0.562, 0.4961), (0.2807, -0.5338, 1.343), (1.796, -2.499, -2.265), (1.821, -2.457, -1.08), (1.394, -2.55, -0.6268), (0.4471, -0.5839, -0.9963), (0.2807, -0.8044, 0.4961), (0.2807, -0.7905, 1.343), (1.284, -2.617, -2.264), (0.3465, -2.984, -0.5748), (0.1552, -1.582, -0.5703), (0.2807, -1.564, 0.4961), (0.2807, -1.555, 1.343), (0.3465, -2.303, -0.4458), (0.3465, -2.328, 0.6712), (0.3465, -2.34, 1.542), (0.3465, -3.098, -1.231), (0.3465, -3.099, -0.1672), (0.3465, -3.099, 0.9725), (0.3465, -3.099, 1.886), (0.3465, -3.874, -1.463), (0.3465, -3.874, -0.3001), (0.3465, -3.874, 1.0), (0.3465, -3.874, 1.921), (0.3465, -4.649, -1.495), (0.3465, -4.651, -0.4195), (0.3465, -4.657, 0.7753), (0.3465, -4.652, 1.669), (0.3465, -5.426, -1.517), (0.3465, -5.444, -0.5534), (0.3465, -5.428, 0.6016), (0.3465, -5.45, 1.473), (0.3465, -6.217, -1.191), (0.3465, -6.202, -0.5134), (0.3465, -6.214, 0.4292), (0.3465, -6.247, 1.281), (0.3465, -7.003, 1.036), (0.3465, -6.998, 0.2112), (0.3465, -6.998, -0.5154), (0.3465, -6.984, -1.193), (0.3465, -7.329, 0.785), (0.3465, -7.307, -0.0118), (0.3465, -7.322, -0.6269), (0.3465, -7.3, -1.218), (8.815, 7.113, 1.973), (-3.874, -3.874, -7.986), (-2.324, -3.874, -5.504), (-2.324, -5.435, -2.525), (-5.438, 3.858, 2.661), (5.27, 3.333, 2.716), (-7.778, 7.327, 1.759), (4.576, 8.542, 2.008), (-4.649, -3.874, -6.659), (-4.537, -5.418, -4.465), (-3.099, -5.424, -3.582), (-1.55, -5.426, -2.292), (-1.617, 2.982, 3.549), (0.6677, 2.931, 3.616), (-2.324, -6.211, -1.689), (-2.324, -4.649, -3.29), (-3.874, -4.649, -5.706), (-3.1, -3.105, -6.476), (-4.649, -4.649, -5.71), (-3.099, -4.649, -3.736), (-1.55, -4.651, -2.369), (6.336, 1.529, 2.64), (-4.423, -2.844, 3.11), (-4.649, -6.23, 1.78), (-7.207, -7.373, 1.961), (-10.17, -4.835, 1.882), (-10.17, -4.241, 1.882), (-10.17, -3.64, 1.882), (-10.17, -3.046, 1.882), (-10.17, -2.453, 1.882), (-10.17, -1.859, 1.882), (-10.17, -1.266, 1.885), (-10.17, -0.6721, 1.87), (-10.17, -0.07863, 1.865), (-10.17, 0.5149, 1.843), (-10.13, 1.109, 1.842), (-10.11, 1.702, 1.835), (-10.09, 2.297, 1.769), (-10.11, 2.9, 1.781), (-10.11, 3.496, 1.751), (-10.16, 4.773, 1.778), (-10.17, -4.891, -1.856), (-10.17, -4.307, -1.779), (-10.17, -3.693, -1.639), (-10.17, -3.091, -2.063), (-10.17, -2.491, -1.784), (-10.17, -1.892, -1.734), (-10.17, -1.292, -1.824), (-10.17, -0.6919, -1.537), (-10.17, -0.09208, -1.513), (-10.17, 0.5077, -1.52), (-10.18, 1.107, -1.51), (-10.19, 1.707, -1.566), (-10.14, 2.311, -1.582), (-10.17, 3.22, -1.642), (-10.15, 4.779, -1.699), (-10.17, -4.308, -1.609), (-10.17, -4.297, -0.7942), (-10.17, -4.306, -0.1526), (-10.17, -4.301, 0.6519), (-10.17, -3.091, -1.78), (-10.17, -3.091, -1.086), (-10.17, -3.091, -0.2464), (-10.17, -3.091, 0.5039), (-10.17, -1.892, -1.442), (-10.17, -1.892, -0.8533), (-10.17, -1.892, -0.2595), (-10.17, -1.892, 0.576), (-10.17, -0.6919, -1.296), (-10.17, -0.6919, -0.709), (-10.17, -0.6921, -0.1518), (-10.17, -0.6921, 0.6302), (-10.17, 0.5081, -1.284), (-10.17, 0.508, -0.7523), (-10.17, 0.5077, -0.1628), (-10.17, 0.5075, 0.5959), (-6.944, 10.5, -0.9853), (-6.165, 10.24, -0.9294), (-5.394, 9.994, -0.8734), (-4.622, 9.861, -0.8173), (-3.875, 9.861, -0.783), (-3.096, 9.861, -0.6324), (-2.338, 9.861, -0.5936), (-1.583, 9.878, -0.5914), (-6.873, 10.47, -1.777), (-10.13, 4.787, -1.563), (-10.17, 4.77, -0.9187), (-10.17, 4.769, -0.2925), (-10.15, 4.778, 0.5581), (-6.114, 10.23, -1.721), (-5.359, 9.983, -1.585), (-4.595, 9.861, -1.53), (-3.862, 9.861, -1.535), (-3.101, 9.861, -1.686), (-2.331, 9.861, -1.627), (-1.587, 9.882, -1.497), (-7.004, 10.52, 1.581), (-6.227, 10.26, 1.664), (-5.43, 10.01, 1.896), (-4.662, 9.861, 1.905), (-2.396, 9.861, 2.007), (-1.609, 9.902, 1.939), (-7.793, 10.77, -0.4881), (-10.17, -0.09223, -0.1618), (-10.17, -0.09207, -0.7366), (-10.17, -1.292, -0.1454), (-10.17, -1.292, -0.7682), (-10.17, -2.491, -0.2119), (-10.17, -2.491, -0.9898), (-10.17, -3.692, -0.1563), (-10.17, -3.691, -0.7085), (-10.17, -4.9, -0.1301), (-10.17, -4.911, -0.7454), (-10.17, -4.911, 0.6519), (-10.17, -3.691, 0.5839), (-10.17, -2.491, 0.5058), (-10.17, -1.292, 0.6519), (-10.17, -0.09232, 0.6377), (-7.752, 10.78, -1.042), (-8.512, 10.48, -1.098), (-8.534, 10.47, -0.5446), (-8.539, 10.47, 0.2368), (-7.699, 10.81, -1.833), (-8.49, 10.49, -1.889), (-8.496, 10.48, -1.643), (-8.568, 10.45, 1.469), (-7.781, 10.77, 1.526), (-10.17, -0.09193, -1.265), (-10.17, -1.292, -1.258), (-10.17, -2.491, -1.705), (-10.17, -3.692, -1.518), (-10.17, -4.919, -1.532), (-11.01, 3.06, 1.736), (-11.01, 3.468, 1.764), (-11.01, 1.54, -1.525), (-11.01, 1.923, -1.581), (-11.01, 2.308, -1.597), (-11.01, 2.888, -1.657), (-11.01, 3.474, -1.714), (-11.01, 1.158, 1.829), (-11.01, 1.157, -1.299), (-11.01, 1.157, -0.767), (-11.01, 1.157, -0.1775), (-11.01, 1.157, 0.5812), (-11.01, 1.923, -1.349), (-11.01, 1.923, -0.7977), (-11.01, 1.923, -0.2113), (-11.01, 1.922, 0.5661), (-11.01, 2.692, -1.452), (-11.01, 2.689, -0.8761), (-11.01, 2.692, -0.2761), (-11.01, 2.69, 0.6057), (-11.01, 3.481, -1.578), (-11.01, 3.475, -0.9334), (-11.01, 3.479, -0.3072), (-11.01, 3.481, 0.5434), (-11.01, 3.084, -0.3021), (-11.01, 3.074, -0.9117), (-11.01, 2.306, -0.1964), (-11.01, 2.305, -0.7287), (-11.01, 1.54, -0.2147), (-11.01, 1.54, -0.7495), (-11.01, 1.157, -1.535), (-11.01, 1.54, 0.5847), (-11.01, 2.308, 0.5902), (-11.01, 3.076, 0.5707), (-11.01, 3.073, -1.389), (-11.01, 2.309, -1.439), (-11.01, 1.54, -1.295), (-1.592, 9.887, -0.1829), (-2.363, 9.861, -0.1283), (-3.131, 9.861, -0.1077), (-3.883, 9.861, -0.1405), (-4.693, 9.861, -0.2641), (-5.462, 10.02, -0.3108), (-6.237, 10.27, -0.376), (-7.017, 10.52, -0.432), (-1.103, 9.431, 0.7326), (-1.127, 9.453, -0.07775), (-2.401, 9.861, 0.6645), (-3.888, 9.861, 0.5588), (-5.491, 10.03, 0.4932), (-7.025, 10.52, 0.3489), (-1.11, 9.438, -0.7069), (-1.077, 9.407, -1.216), (-1.071, 9.401, -1.435), (-2.341, 9.861, -1.174), (-3.856, 9.861, -1.262), (-5.342, 9.977, -1.419), (-6.902, 10.48, -1.531), (-1.082, 9.412, 2.023), (-3.094, 9.861, 1.756), (-6.129, 10.23, -1.475), (-4.568, 9.861, -1.243), (-3.046, 9.861, -1.237), (-1.563, 9.86, -1.172), (-6.247, 10.27, 0.4095), (-4.711, 9.861, 0.5214), (-3.141, 9.861, 0.6637), (-1.595, 9.889, 0.5879), (-7.827, 10.75, 0.2921), (-7.706, 10.8, -1.587), (-3.875, 9.861, 1.932), (8.467, 3.862, -1.539), (8.467, 4.679, -1.37), (8.467, 4.611, -1.662), (8.467, 2.766, -1.915), (8.467, 3.157, -1.936)], [(594, 824)], [(561, 329, 121), (560, 328, 120), (432, 326, 118), (557, 323, 115), (555, 321, 437), (310, 700, 441), (442, 550, 318), (443, 113, 112), (444, 549, 317), (544, 312, 108), (543, 311, 449), (541, 308, 106), (100, 540, 307), (454, 196, 303), (455, 297, 303), (457, 537, 301), (523, 524, 91), (522, 523, 90), (491, 72, 274), (279, 78, 519), (519, 471, 87), (78, 280, 519), (522, 90, 89), (284, 83, 523), (526, 95, 294), (528, 87, 529), (529, 466, 97), (87, 290, 529), (464, 98, 530), (90, 464, 530), (89, 530, 465), (90, 91, 531), (90, 531, 464), (534, 461, 100), (535, 460, 101), (295, 96, 459), (458, 103, 536), (528, 536, 459), (537, 456, 301), (296, 456, 537), (297, 532, 454), (462, 534, 452), (100, 535, 540), (102, 536, 542), (301, 448, 543), (447, 552, 312), (302, 544, 448), (545, 109, 313), (546, 15, 109), (306, 548, 445), (309, 550, 442), (310, 440, 700), (310, 449, 440), (311, 551, 440), (555, 436, 321), (444, 436, 555), (431, 119, 326), (429, 121, 328), (116, 429, 560), (568, 333, 811), (121, 425, 564), (328, 564, 426), (123, 423, 566), (331, 566, 424), (332, 422, 567), (334, 569, 421), (114, 433, 639), (438, 114, 319), (644, 468, 92), (673, 329, 561), (678, 558, 765), (759, 760, 765), (759, 755, 760), (761, 756, 762), (751, 441, 700), (751, 745, 746), (746, 745, 740), (748, 747, 741), (740, 700, 699), (699, 697, 733), (327, 120, 803), (564, 821, 816), (421, 815, 804), (334, 812, 821), (167, 12, 807), (197, 182, 11), (181, 403, 636), (181, 397, 403), (397, 181, 635), (595, 495, 493), (392, 825, 146), (351, 143, 353), (396, 144, 823), (704, 703, 587), (400, 711, 712), (142, 588, 583), (585, 400, 586), (583, 402, 142), (814, 401, 349), (140, 406, 139), (403, 580, 579), (139, 576, 134), (411, 404, 407), (412, 134, 345), (135, 134, 412), (136, 408, 413), (132, 412, 572), (561, 121, 429), (560, 120, 430), (558, 116, 434), (557, 115, 435), (313, 695, 696), (442, 318, 113), (546, 109, 545), (544, 108, 448), (541, 106, 451), (100, 307, 549), (452, 306, 105), (459, 536, 102), (461, 535, 100), (531, 532, 297), (530, 296, 465), (527, 528, 96), (522, 89, 469), (519, 87, 289), (496, 55, 256), (825, 58, 146), (494, 259, 57), (496, 257, 55), (491, 274, 497), (77, 518, 278), (82, 522, 283), (523, 91, 90), (527, 96, 295), (465, 296, 97), (466, 88, 291), (90, 530, 89), (91, 532, 531), (533, 462, 299), (300, 295, 459), (295, 460, 95), (528, 459, 96), (457, 103, 458), (455, 538, 530), (538, 455, 302), (454, 303, 297), (98, 297, 455), (532, 196, 454), (534, 100, 452), (102, 541, 300), (542, 536, 103), (450, 309, 542), (450, 449, 310), (447, 312, 544), (302, 448, 301), (548, 444, 316), (306, 445, 105), (442, 113, 308), (309, 442, 107), (450, 310, 441), (311, 440, 449), (437, 320, 554), (444, 555, 316), (113, 434, 557), (112, 557, 435), (431, 326, 432), (321, 431, 432), (321, 432, 437), (430, 818, 322), (818, 431, 321), (429, 328, 560), (116, 560, 323), (816, 803, 120), (121, 564, 328), (328, 426, 120), (123, 566, 331), (331, 424, 122), (334, 421, 124), (417, 413, 132), (1, 166, 825, 179), (574, 573, 343), (578, 801, 173), (575, 136, 413), (345, 137, 577), (574, 577, 133), (411, 407, 342), (578, 342, 407), (410, 409, 346), (408, 139, 135), (345, 134, 576), (345, 576, 137), (344, 347, 404), (407, 404, 582), (813, 584, 581), (138, 576, 581), (138, 581, 814), (137, 349, 348), (137, 348, 405), (405, 348, 398), (347, 405, 806), (404, 822, 587), (403, 141, 580), (585, 586, 399), (583, 351, 350), (583, 588, 351), (400, 350, 351), (399, 586, 709, 710), (398, 707, 706), (144, 593, 589), (144, 589, 393), (144, 393, 823), (823, 393, 590), (590, 591, 143), (353, 591, 592), (392, 146, 145), (355, 493, 356), (494, 657, 259), (494, 656, 657), (254, 54, 991), (635, 833, 832), (938, 949, 967), (392, 145, 394), (635, 394, 593), (397, 635, 144), (198, 409, 410), (807, 197, 414), (114, 639, 319), (438, 319, 640), (635, 832, 831), (394, 830, 829), (392, 828, 827), (825, 166, 58), (565, 674, 675), (673, 561, 679), (558, 318, 677), (355, 688, 687), (356, 665, 668), (679, 678, 773), (678, 765, 766), (766, 767, 770), (761, 762, 767), (677, 755, 759), (760, 756, 761), (752, 762, 756), (751, 760, 755), (760, 751, 756), (751, 700, 745), (751, 746, 747), (745, 700, 740), (748, 741, 742), (327, 802, 431), (817, 810, 819), (568, 815, 421), (564, 816, 426), (421, 804, 124), (119, 431, 802), (334, 821, 564), (902, 254, 991), (72, 273, 654), (743, 737, 738), (678, 766, 773), (1006, 532, 91, 14), (4, 186, 662, 171), (171, 661, 168, 4), (172, 660, 169, 5), (186, 659, 202, 16), (25, 194, 652, 207), (13, 183, 651, 209), (14, 184, 650, 211), (648, 216, 15, 546), (185, 647, 689, 690), (25, 172, 646, 275), (194, 645, 285, 24), (193, 643, 298, 22), (192, 642, 304, 21), (641, 314, 20, 191), (190, 640, 319, 19), (639, 324, 18, 189), (17, 188, 638, 330), (187, 637, 336, 16), (392, 180, 10, 825), (694, 218, 634, 701), (48, 220, 633, 217), (46, 222, 632, 215), (44, 224, 631, 213), (226, 630, 212, 42), (629, 210, 40, 228), (230, 628, 208, 38), (243, 614, 203, 33), (245, 613, 201, 30), (247, 612, 200, 28), (159, 369, 611, 377), (610, 378, 160, 370), (161, 371, 609, 379), (822, 398, 706, 705), (493, 496, 356), (146, 495, 594), (145, 595, 393), (394, 145, 593), (593, 145, 393, 589), (395, 143, 588), (397, 144, 396), (707, 398, 399, 710), (709, 586, 400, 708), (132, 413, 408, 135), (404, 587, 582), (806, 822, 404), (405, 398, 806), (583, 813, 406), (407, 582, 578), (805, 408, 409), (133, 347, 131), (411, 342, 415, 131), (346, 575, 414), (575, 418, 419, 414), (132, 571, 417), (413, 417, 418), (420, 570, 341, 130), (569, 340, 129, 421), (128, 422, 568, 339), (423, 567, 338, 127), (424, 566, 337, 126), (565, 335, 125, 425), (427, 563, 332, 123), (562, 331, 122, 428), (559, 325, 117, 433), (436, 556, 322, 321), (554, 320, 114, 438), (553, 691, 692, 109), (439, 552, 698, 697), (700, 440, 551, 699), (111, 445, 548, 316), (547, 315, 110, 446), (447, 545, 313, 552), (102, 542, 309, 107), (453, 539, 305, 104), (301, 456, 538, 302), (460, 295, 300, 101), (463, 533, 299, 99), (464, 531, 297, 98), (95, 526, 527, 295), (526, 294, 94, 293), (468, 525, 292, 92), (470, 521, 291, 88), (87, 471, 520, 290), (288, 518, 519, 289), (472, 518, 288, 86), (473, 517, 287, 85), (84, 474, 516, 286), (83, 475, 515, 195), (514, 284, 82, 476), (81, 477, 513, 283), (478, 512, 282, 80), (79, 479, 511, 281), (510, 280, 78, 480), (481, 509, 279, 77), (508, 278, 76, 482), (483, 507, 277, 75), (506, 276, 74, 484), (270, 505, 485, 69), (271, 504, 486, 70), (503, 487, 71, 272), (488, 501, 270, 69), (500, 271, 70, 489), (490, 499, 272, 71), (491, 498, 273, 72), (492, 497, 274, 73), (257, 496, 493, 56), (258, 495, 494, 57), (56, 493, 495, 258), (58, 494, 146), (146, 494, 495), (337, 127, 491, 497), (126, 337, 497, 492), (490, 71, 273, 498), (128, 490, 498, 338), (127, 338, 498, 491), (489, 70, 272, 499), (129, 489, 499, 339), (128, 339, 499, 490), (488, 69, 271, 500), (340, 130, 488, 500), (129, 340, 500, 489), (130, 341, 501, 488), (71, 487, 502, 273), (70, 486, 503, 272), (69, 485, 504, 271), (276, 506, 483, 75), (67, 483, 506, 269), (68, 269, 506, 484), (482, 76, 277, 507), (66, 482, 507, 268), (67, 268, 507, 483), (508, 481, 77, 278), (508, 267, 65, 481), (66, 267, 508, 482), (509, 480, 78, 279), (266, 64, 480, 509), (481, 65, 266, 509), (280, 510, 479, 79), (265, 63, 479, 510), (265, 510, 480, 64), (511, 478, 80, 281), (264, 62, 478, 511), (63, 264, 511, 479), (512, 477, 81, 282), (263, 61, 477, 512), (263, 512, 478, 62), (476, 82, 283, 513), (60, 476, 513, 262), (61, 262, 513, 477), (284, 514, 475, 83), (514, 261, 59, 475), (261, 514, 476, 60), (195, 515, 183, 13), (515, 260, 3, 183), (475, 59, 260, 515), (286, 516, 473, 85), (276, 75, 473, 516), (276, 516, 474, 74), (517, 472, 86, 287), (277, 76, 472, 517), (75, 277, 517, 473), (76, 278, 518, 472), (77, 279, 519, 518), (280, 79, 471, 519), (290, 520, 470, 88), (281, 80, 470, 520), (471, 79, 281, 520), (521, 469, 89, 291), (521, 282, 81, 469), (80, 282, 521, 470), (283, 522, 469, 81), (522, 82, 284, 523), (524, 184, 14, 91), (524, 195, 13, 184), (83, 195, 524, 523), (525, 467, 93, 292), (85, 467, 525, 286), (468, 84, 286, 525), (287, 86, 293, 93), (85, 287, 93, 467), (86, 288, 526, 293), (526, 288, 289, 527), (289, 87, 528, 527), (290, 88, 466, 529), (291, 89, 465, 97), (292, 93, 462, 533), (466, 291, 97), (92, 292, 533, 463), (94, 461, 534, 293), (93, 293, 534, 462), (95, 460, 535, 294), (294, 535, 461, 94), (536, 528, 529, 458), (300, 459, 102), (529, 97, 457, 458), (296, 537, 457, 97), (296, 530, 538, 456), (455, 530, 98), (305, 539, 452, 105), (299, 462, 452, 539), (99, 299, 539, 453), (306, 452, 100, 549), (307, 540, 451, 106), (540, 535, 101, 451), (541, 102, 107, 308), (300, 541, 451, 101), (457, 449, 450, 103), (542, 103, 450), (543, 448, 108, 311), (457, 301, 543, 449), (544, 302, 455, 447), (455, 303, 545, 447), (196, 546, 545, 303), (445, 111, 315, 547), (105, 445, 547, 305), (305, 547, 446, 104), (548, 306, 549, 444), (549, 443, 112, 317), (549, 307, 106, 443), (443, 106, 308, 113), (442, 308, 107), (318, 550, 441, 677), (550, 309, 450, 441), (699, 551, 439, 697), (551, 311, 108, 439), (552, 313, 696, 698), (439, 108, 312, 552), (695, 313, 109, 692), (185, 690, 691, 553), (15, 185, 553, 109), (111, 437, 554, 315), (315, 554, 438, 110), (316, 555, 437, 111), (556, 435, 115, 322), (317, 112, 435, 556), (317, 556, 436, 444), (323, 557, 434, 116), (318, 558, 434, 113), (113, 557, 112), (432, 118, 325, 559), (320, 437, 432, 559), (114, 320, 559, 433), (327, 818, 430, 120), (430, 115, 323, 560), (430, 322, 115), (818, 321, 322), (429, 116, 558, 561), (562, 427, 123, 331), (325, 118, 427, 562), (117, 325, 562, 428), (809, 326, 119, 802), (118, 326, 563, 427), (816, 120, 426), (124, 804, 812, 334), (326, 809, 819, 563), (564, 425, 125, 334), (329, 565, 425, 121), (566, 423, 127, 337), (338, 567, 422, 128), (332, 567, 423, 123), (421, 129, 339, 568), (333, 568, 422, 332), (569, 420, 130, 340), (125, 420, 569, 334), (125, 335, 570, 420), (416, 54, 254, 572), (255, 419, 418), (418, 575, 413), (132, 572, 571), (573, 416, 572, 412), (253, 54, 416, 573), (573, 574, 53, 253), (415, 52, 252, 574), (53, 574, 252), (131, 415, 574, 133), (415, 342, 808, 51), (52, 415, 251), (251, 415, 51), (342, 578, 49, 250), (342, 50, 808), (342, 250, 50), (0, 249, 578, 173), (578, 249, 49), (345, 343, 573, 412), (346, 136, 575), (135, 412, 132), (574, 343, 345, 577), (7, 175, 578, 582), (131, 347, 344), (131, 344, 411), (344, 404, 411), (801, 578, 174), (578, 6, 174), (409, 136, 346), (409, 408, 136), (139, 134, 135), (576, 138, 137), (577, 405, 133), (577, 137, 405), (133, 405, 347), (347, 806, 404), (578, 175, 6), (805, 409, 579, 580), (139, 408, 580, 140), (580, 408, 805), (576, 139, 406, 813), (584, 401, 814, 581), (576, 813, 581), (814, 349, 137, 138), (8, 176, 582, 587), (582, 176, 7), (140, 580, 141, 402), (406, 140, 402, 583), (350, 400, 401, 584), (583, 584, 813), (350, 584, 583), (585, 348, 349, 400), (401, 400, 349), (399, 398, 348, 585), (398, 822, 806), (587, 177, 8), (177, 587, 9), (396, 352, 141), (352, 402, 141), (352, 142, 402), (351, 682, 681, 711, 400), (400, 712, 708), (587, 822, 705, 704), (702, 178, 587, 703), (587, 178, 9), (395, 142, 352, 823), (396, 823, 352), (823, 143, 395), (395, 588, 142), (588, 143, 351), (823, 590, 143), (590, 354, 591), (143, 591, 353), (591, 354, 592), (595, 354, 590, 393), (594, 595, 145, 146), (595, 355, 354), (265, 64, 391, 596), (594, 495, 595), (595, 493, 355), (390, 63, 265, 596), (264, 63, 390, 597), (389, 62, 264, 597), (598, 263, 62, 389), (598, 388, 61, 263), (388, 599, 262, 61), (387, 60, 262, 599), (600, 261, 60, 387), (386, 59, 261, 600), (386, 601, 260, 59), (601, 165, 3, 260), (925, 924, 5, 169), (896, 266, 65, 895), (902, 901, 572, 254), (885, 68, 170, 923), (926, 2, 255, 927), (417, 1003, 900), (922, 921, 30, 201), (891, 67, 269, 890), (893, 66, 268, 892), (255, 897, 927), (899, 898, 255, 418), (894, 895, 65, 267), (602, 368, 158, 385), (602, 384, 157, 368), (384, 603, 367, 157), (383, 156, 367, 603), (604, 366, 156, 383), (382, 155, 366, 604), (605, 365, 155, 382), (381, 154, 365, 605), (606, 364, 154, 381), (606, 380, 153, 364), (380, 607, 363, 153), (607, 199, 26, 363), (627, 73, 274, 653), (626, 372, 608, 622), (235, 234, 612, 247), (656, 494, 58, 655), (372, 161, 379, 608), (160, 378, 609, 371), (159, 377, 610, 370), (616, 171, 73, 627), (654, 653, 274, 72), (616, 233, 661, 171), (617, 655, 58, 166), (245, 38, 208, 613), (901, 992, 571, 572), (986, 64, 266, 896), (890, 269, 68, 885), (1003, 417, 571, 992), (892, 268, 67, 891), (924, 923, 170, 5), (255, 898, 897), (893, 894, 267, 66), (978, 385, 158, 979), (200, 614, 243, 28), (33, 203, 615, 241), (935, 969, 945, 936), (616, 627, 618, 233), (232, 621, 234, 235), (622, 236, 239, 626), (619, 238, 653, 654), (238, 618, 627, 653), (236, 621, 232, 239), (854, 193, 22, 853), (914, 912, 241, 615), (852, 192, 21, 851), (830, 394, 635, 831), (850, 191, 20, 849), (828, 392, 394, 829), (938, 967, 953, 939), (847, 848, 190, 19), (826, 180, 392, 827), (845, 846, 189, 18), (843, 844, 188, 17), (957, 966, 956, 955), (932, 842, 187, 658), (856, 24, 23, 855), (855, 23, 193, 854), (853, 22, 192, 852), (851, 21, 191, 850), (848, 849, 20, 190), (846, 847, 19, 189), (198, 840, 839), (206, 628, 230, 36), (199, 629, 228, 26), (40, 210, 630, 226), (224, 42, 212, 631), (44, 213, 632, 222), (215, 633, 220, 46), (218, 48, 217, 634), (409, 198, 636, 579), (635, 593, 144), (141, 397, 396), (403, 397, 141), (198, 410, 197, 11), (403, 579, 636), (182, 197, 807, 12), (197, 410, 346), (255, 2, 167, 807), (197, 346, 414), (637, 424, 126, 336), (255, 807, 419), (419, 807, 414), (330, 122, 424, 637), (17, 330, 637, 187), (330, 638, 428, 122), (324, 117, 428, 638), (18, 324, 638, 188), (433, 117, 324, 639), (319, 639, 189, 19), (314, 110, 438, 640), (314, 640, 190, 20), (446, 110, 314, 641), (104, 446, 641, 304), (21, 304, 641, 191), (642, 453, 104, 304), (298, 99, 453, 642), (22, 298, 642, 192), (643, 463, 99, 298), (644, 92, 463, 643), (23, 644, 643, 193), (285, 84, 468, 644), (24, 285, 644, 23), (474, 84, 285, 645), (74, 474, 645, 275), (194, 25, 275, 645), (484, 74, 275, 646), (68, 484, 646, 170), (172, 5, 170, 646), (15, 216, 647, 185), (214, 1008, 532, 1004), (184, 13, 209, 650), (183, 3, 165, 651), (194, 24, 205, 652), (838, 837, 181, 636), (844, 845, 18, 188), (842, 843, 17, 187), (181, 836, 835), (834, 833, 635, 181), (889, 206, 36, 888), (841, 840, 198, 11), (886, 205, 24, 856), (839, 838, 636, 198), (937, 968, 949, 938), (16, 202, 658, 187), (181, 837, 836), (181, 835, 834), (186, 4, 168, 659), (900, 899, 418, 417), (985, 391, 64, 986), (25, 207, 660, 172), (662, 492, 73, 171), (336, 126, 492, 662), (16, 336, 662, 186), (666, 665, 356, 496), (179, 825, 10), (592, 685, 684, 353), (565, 675, 335), (256, 667, 666, 496), (686, 685, 592, 354), (682, 351, 353, 683), (675, 676, 570, 335), (674, 565, 329, 673), (687, 686, 354, 355), (670, 669, 501, 341), (683, 353, 684), (663, 664, 611, 369), (501, 669, 671, 270), (676, 670, 341, 570), (678, 679, 561, 558), (270, 671, 672, 505), (688, 355, 356, 668), (696, 695, 721, 730), (725, 723, 724, 732), (695, 692, 717, 721), (723, 719, 720, 724), (717, 692, 691, 713), (719, 715, 716, 720), (691, 690, 689, 713), (715, 694, 701, 716), (789, 796, 670, 676), (800, 669, 670, 796), (672, 671, 669, 800), (664, 663, 798, 797), (797, 798, 794, 793), (793, 794, 791, 792), (676, 675, 785, 789), (787, 788, 792, 791), (674, 781, 785, 675), (783, 784, 788, 787), (674, 673, 777, 781), (779, 780, 784, 783), (679, 773, 777, 673), (779, 775, 776, 780), (775, 771, 772, 776), (771, 768, 769, 772), (765, 558, 677, 759), (760, 761, 766, 765), (763, 764, 769, 768), (761, 767, 766), (764, 763, 757, 758), (441, 751, 755, 677), (757, 753, 754, 758), (752, 756, 751), (752, 751, 747, 748), (750, 754, 753, 749), (747, 746, 740, 741), (750, 749, 743, 744), (744, 743, 738, 739), (739, 738, 735, 736), (697, 698, 726, 733), (735, 728, 729, 736), (698, 696, 730, 726), (728, 725, 732, 729), (821, 812, 804, 816), (820, 811, 810, 817), (809, 802, 817, 819), (327, 431, 818), (816, 804, 811, 820), (327, 803, 816, 820), (327, 820, 817, 802), (804, 815, 568, 811), (563, 819, 810, 332), (811, 333, 332, 810), (843, 842, 932, 857), (844, 931, 861, 845), (930, 865, 847, 846), (929, 869, 849, 848), (850, 928, 873, 851), (904, 918, 876, 875), (906, 917, 872, 871), (916, 868, 867, 908), (910, 915, 864, 863), (912, 914, 860, 859), (859, 860, 915, 910), (864, 916, 908, 863), (868, 917, 906, 867), (871, 872, 918, 904), (936, 937, 854, 853), (963, 935, 852, 851), (934, 933, 840, 841), (34, 204, 838, 839), (620, 836, 837, 237), (956, 889, 888, 955), (933, 34, 839, 840), (237, 837, 838, 204), (939, 856, 855, 938), (944, 943, 875, 876), (940, 835, 836, 620), (938, 855, 854, 937), (935, 936, 853, 852), (953, 886, 856, 939), (941, 963, 851, 873), (869, 928, 850, 849), (865, 929, 848, 847), (861, 930, 846, 845), (844, 843, 857, 931), (959, 965, 952, 951), (961, 964, 948, 947), (943, 944, 964, 961), (959, 947, 948, 965), (951, 952, 966, 957), (936, 945, 968, 937), (941, 969, 935, 963), (990, 993, 890, 885), (993, 989, 891, 890), (989, 994, 892, 891), (994, 988, 893, 892), (988, 995, 894, 893), (987, 895, 894, 995), (896, 895, 987, 996), (985, 986, 896, 996), (976, 977, 983, 997), (975, 976, 997, 982), (982, 998, 974, 975), (973, 974, 998, 981), (981, 999, 972, 973), (980, 971, 972, 999), (1000, 970, 971, 980), (979, 970, 1000, 978), (922, 1001, 903, 921), (1001, 983, 977, 903), (923, 924, 925, 1002), (885, 923, 1002, 990), (654, 273, 502, 619), (1007, 1008, 214, 649), (649, 648, 546, 1007), (1005, 1006, 14, 211), (1004, 532, 1006, 1005), (1007, 546, 196, 532, 1008), (752, 757, 763, 762), (748, 753, 757, 752), (742, 749, 753, 748), (737, 743, 749, 742), (734, 735, 738, 737), (734, 727, 728, 735), (727, 731, 725, 728), (731, 722, 723, 725), (722, 718, 719, 723), (718, 714, 715, 719), (714, 693, 694, 715), (693, 219, 218, 694), (219, 47, 48, 218), (47, 221, 220, 48), (221, 45, 46, 220), (223, 222, 46, 45), (223, 43, 44, 222), (225, 224, 44, 43), (225, 41, 42, 224), (41, 227, 226, 42), (39, 40, 226, 227), (39, 229, 228, 40), (27, 26, 228, 229), (357, 363, 26, 27), (147, 153, 363, 357), (147, 358, 364, 153), (148, 154, 364, 358), (359, 365, 154, 148), (149, 155, 365, 359), (360, 366, 155, 149), (360, 150, 156, 366), (361, 367, 156, 150), (361, 151, 157, 367), (151, 362, 368, 157), (152, 158, 368, 362), (152, 984, 979, 158), (884, 970, 979, 984), (883, 971, 970, 884), (883, 882, 972, 971), (882, 881, 973, 972), (881, 880, 974, 973), (880, 879, 975, 974), (879, 878, 976, 975), (878, 877, 977, 976), (877, 919, 903, 977), (919, 920, 921, 903), (31, 30, 921, 920), (246, 245, 30, 31), (246, 37, 38, 245), (231, 230, 38, 37), (35, 36, 230, 231), (887, 888, 36, 35), (887, 954, 955, 888), (958, 957, 955, 954), (950, 951, 957, 958), (960, 959, 951, 950), (960, 946, 947, 959), (962, 961, 947, 946), (942, 943, 961, 962), (874, 875, 943, 942), (905, 904, 875, 874), (870, 871, 904, 905), (870, 907, 906, 871), (907, 866, 867, 906), (866, 909, 908, 867), (909, 862, 863, 908), (911, 910, 863, 862), (911, 858, 859, 910), (913, 912, 859, 858), (913, 242, 241, 912), (32, 33, 241, 242), (244, 243, 33, 32), (29, 28, 243, 244), (248, 247, 28, 29), (240, 235, 247, 248), (623, 232, 235, 240), (623, 624, 239, 232), (624, 625, 626, 239), (625, 376, 372, 626), (376, 164, 161, 372), (375, 371, 161, 164), (163, 160, 371, 375), (374, 370, 160, 163), (374, 162, 159, 370), (162, 373, 369, 159), (680, 663, 369, 373), (799, 798, 663, 680), (795, 794, 798, 799), (790, 791, 794, 795), (786, 787, 791, 790), (782, 783, 787, 786), (778, 779, 783, 782), (774, 775, 779, 778), (774, 770, 771, 775), (770, 767, 768, 771), (767, 762, 763, 768), (778, 777, 773, 774), (782, 781, 777, 778), (786, 785, 781, 782), (786, 790, 789, 785), (795, 796, 789, 790), (799, 800, 796, 795), (680, 672, 800, 799), (680, 373, 505, 672), (162, 485, 505, 373), (374, 504, 485, 162), (163, 486, 504, 374), (375, 503, 486, 163), (375, 164, 487, 503), (376, 502, 487, 164), (376, 625, 619, 502), (625, 624, 238, 619), (624, 623, 618, 238), (240, 233, 618, 623), (248, 661, 233, 240), (248, 29, 168, 661), (244, 659, 168, 29), (32, 202, 659, 244), (242, 658, 202, 32), (242, 913, 932, 658), (858, 857, 932, 913), (858, 911, 931, 857), (862, 861, 931, 911), (862, 909, 930, 861), (909, 866, 865, 930), (866, 907, 929, 865), (907, 870, 869, 929), (870, 905, 928, 869), (874, 873, 928, 905), (942, 941, 873, 874), (942, 962, 969, 941), (946, 945, 969, 962), (960, 968, 945, 946), (950, 949, 968, 960), (950, 958, 967, 949), (954, 953, 967, 958), (954, 887, 886, 953), (35, 205, 886, 887), (35, 231, 652, 205), (231, 37, 207, 652), (246, 660, 207, 37), (31, 169, 660, 246), (920, 925, 169, 31), (920, 919, 1002, 925), (919, 877, 990, 1002), (877, 878, 993, 990), (878, 879, 989, 993), (879, 880, 994, 989), (880, 881, 988, 994), (881, 882, 995, 988), (883, 987, 995, 882), (883, 884, 996, 987), (984, 985, 996, 884), (984, 152, 391, 985), (362, 596, 391, 152), (362, 151, 390, 596), (151, 361, 597, 390), (150, 389, 597, 361), (360, 598, 389, 150), (149, 388, 598, 360), (149, 359, 599, 388), (148, 387, 599, 359), (148, 358, 600, 387), (358, 147, 386, 600), (357, 601, 386, 147), (27, 165, 601, 357), (229, 651, 165, 27), (39, 209, 651, 229), (39, 227, 650, 209), (227, 41, 211, 650), (225, 1005, 211, 41), (43, 1004, 1005, 225), (223, 214, 1004, 43), (223, 45, 649, 214), (45, 221, 648, 649), (221, 47, 216, 648), (47, 219, 647, 216), (219, 693, 689, 647), (693, 714, 713, 689), (714, 718, 717, 713), (718, 722, 721, 717), (722, 731, 730, 721), (731, 727, 726, 730), (727, 734, 733, 726), (737, 699, 733, 734), (774, 773, 766, 770), (737, 742, 741, 740, 699), (378, 56, 258, 609), (378, 610, 257, 56), (377, 55, 257, 610), (611, 256, 55, 377), (664, 667, 256, 611), (797, 666, 667, 664), (793, 665, 666, 797), (792, 668, 665, 793), (788, 688, 668, 792), (784, 687, 688, 788), (780, 686, 687, 784), (780, 776, 685, 686), (776, 772, 684, 685), (772, 769, 683, 684), (764, 682, 683, 769), (758, 681, 682, 764), (758, 754, 711, 681), (754, 750, 712, 711), (744, 708, 712, 750), (739, 709, 708, 744), (736, 710, 709, 739), (736, 729, 707, 710), (729, 732, 706, 707), (732, 724, 705, 706), (724, 720, 704, 705), (720, 716, 703, 704), (716, 701, 702, 703), (634, 178, 702, 701), (217, 9, 178, 634), (633, 177, 9, 217), (633, 215, 8, 177), (215, 632, 176, 8), (632, 213, 7, 176), (213, 631, 175, 7), (631, 212, 6, 175), (630, 174, 6, 212), (210, 801, 174, 630), (210, 629, 173, 801), (629, 199, 0, 173), (607, 249, 0, 199), (380, 49, 249, 607), (606, 250, 49, 380), (381, 50, 250, 606), (605, 808, 50, 381), (605, 382, 51, 808), (604, 251, 51, 382), (604, 383, 52, 251), (383, 603, 252, 52), (384, 53, 252, 603), (384, 602, 253, 53), (385, 54, 253, 602), (385, 978, 991, 54), (978, 1000, 902, 991), (980, 901, 902, 1000), (980, 999, 992, 901), (981, 1003, 992, 999), (981, 998, 900, 1003), (998, 982, 899, 900), (982, 997, 898, 899), (997, 983, 897, 898), (983, 1001, 927, 897), (1001, 922, 926, 927), (201, 2, 926, 922), (613, 167, 2, 201), (208, 12, 167, 613), (628, 182, 12, 208), (628, 206, 11, 182), (889, 841, 11, 206), (889, 956, 934, 841), (966, 933, 934, 956), (952, 34, 933, 966), (952, 965, 204, 34), (948, 237, 204, 965), (964, 620, 237, 948), (964, 944, 940, 620), (876, 835, 940, 944), (918, 834, 835, 876), (918, 872, 833, 834), (917, 832, 833, 872), (917, 868, 831, 832), (868, 916, 830, 831), (916, 864, 829, 830), (915, 828, 829, 864), (860, 827, 828, 915), (860, 914, 826, 827), (615, 180, 826, 914), (615, 203, 10, 180), (614, 179, 10, 203), (614, 200, 1, 179), (612, 166, 1, 200), (234, 617, 166, 612), (621, 655, 617, 234), (621, 236, 656, 655), (236, 622, 657, 656), (622, 608, 259, 657), (379, 57, 259, 608), (609, 258, 57, 379)])
me_cube.polygons.foreach_set('material_index', [0, 0, 0, 0, 0, 0, 0, 0, 0, 0, 0, 0, 0, 0, 0, 0, 0, 0, 0, 0, 0, 0, 0, 0, 0, 0, 0, 0, 0, 0, 0, 0, 0, 0, 0, 0, 0, 0, 0, 0, 0, 0, 0, 0, 0, 0, 0, 0, 0, 0, 0, 0, 0, 0, 0, 0, 0, 0, 0, 0, 0, 0, 0, 0, 0, 0, 0, 0, 0, 0, 0, 0, 0, 0, 0, 0, 0, 0, 0, 0, 0, 0, 0, 0, 1, 1, 1, 1, 1, 1, 1, 2, 1, 1, 2, 1, 2, 1, 2, 1, 1, 1, 1, 1, 1, 1, 1, 0, 0, 0, 0, 0, 0, 0, 0, 0, 0, 0, 0, 0, 0, 0, 0, 0, 0, 1, 1, 1, 1, 0, 0, 0, 0, 0, 0, 0, 0, 0, 0, 0, 0, 0, 0, 0, 0, 0, 0, 0, 0, 0, 0, 0, 0, 0, 0, 0, 0, 0, 0, 0, 0, 0, 0, 0, 0, 0, 0, 0, 0, 0, 0, 0, 0, 0, 0, 0, 0, 0, 1, 1, 1, 1, 1, 1, 1, 1, 1, 1, 1, 1, 1, 1, 1, 2, 1, 1, 1, 1, 1, 1, 1, 1, 1, 2, 2, 2, 1, 1, 1, 1, 1, 1, 1, 2, 1, 1, 1, 1, 1, 1, 0, 1, 1, 1, 1, 1, 0, 0, 1, 1, 1, 1, 0, 0, 0, 1, 1, 0, 0, 0, 0, 0, 0, 0, 0, 0, 0, 0, 0, 0, 0, 0, 0, 0, 0, 0, 0, 1, 0, 3, 0, 0, 0, 0, 0, 0, 0, 0, 0, 0, 0, 0, 0, 0, 0, 0, 0, 0, 0, 0, 1, 4, 4, 4, 4, 4, 4, 4, 4, 4, 4, 4, 4, 4, 1, 1, 1, 1, 1, 1, 1, 1, 1, 2, 1, 1, 1, 1, 1, 1, 1, 1, 1, 1, 1, 1, 1, 0, 0, 0, 0, 0, 0, 0, 0, 0, 0, 0, 0, 0, 0, 0, 0, 0, 0, 0, 0, 0, 0, 0, 0, 0, 0, 0, 0, 0, 0, 0, 0, 0, 0, 0, 0, 0, 0, 0, 0, 0, 0, 0, 0, 0, 0, 0, 0, 0, 0, 1, 1, 1, 1, 1, 0, 0, 0, 0, 0, 0, 0, 0, 0, 0, 0, 0, 0, 0, 0, 0, 0, 0, 0, 0, 0, 0, 0, 0, 0, 0, 0, 0, 0, 0, 0, 0, 0, 0, 0, 0, 0, 0, 0, 0, 0, 0, 0, 0, 0, 0, 0, 0, 0, 0, 0, 0, 0, 0, 0, 0, 0, 0, 0, 0, 0, 0, 0, 0, 0, 0, 0, 0, 0, 0, 0, 0, 0, 0, 0, 0, 0, 0, 0, 0, 0, 0, 0, 0, 0, 0, 0, 0, 0, 0, 0, 0, 0, 0, 0, 0, 0, 0, 0, 0, 0, 0, 0, 0, 0, 0, 0, 0, 0, 0, 0, 0, 0, 0, 0, 0, 0, 0, 0, 0, 0, 0, 0, 0, 0, 0, 0, 0, 0, 0, 0, 0, 0, 0, 0, 0, 0, 0, 0, 0, 0, 0, 0, 0, 0, 0, 0, 0, 0, 0, 0, 0, 0, 0, 0, 1, 1, 1, 1, 1, 1, 1, 1, 1, 1, 1, 1, 1, 1, 1, 1, 1, 1, 1, 1, 1, 1, 1, 1, 1, 1, 1, 1, 1, 1, 1, 1, 1, 1, 1, 1, 1, 1, 1, 1, 1, 2, 1, 1, 1, 1, 1, 1, 2, 2, 2, 2, 2, 1, 1, 1, 1, 1, 1, 1, 2, 2, 1, 1, 1, 1, 1, 1, 1, 2, 1, 1, 2, 1, 1, 1, 1, 0, 1, 1, 0, 0, 0, 0, 0, 0, 0, 0, 0, 0, 0, 0, 0, 1, 0, 1, 1, 4, 0, 0, 1, 1, 0, 4, 4, 4, 4, 4, 4, 4, 4, 4, 4, 4, 4, 0, 4, 4, 1, 4, 4, 4, 0, 0, 0, 1, 4, 1, 0, 0, 1, 0, 0, 1, 0, 4, 4, 4, 0, 0, 4, 4, 0, 0, 4, 0, 4, 0, 1, 0, 1, 0, 0, 1, 0, 0, 4, 0, 0, 0, 0, 0, 0, 0, 1, 4, 4, 4, 4, 4, 4, 4, 1, 1, 1, 1, 1, 1, 1, 1, 1, 1, 0, 1, 1, 0, 0, 0, 0, 0, 0, 0, 0, 0, 0, 0, 0, 0, 0, 0, 0, 0, 0, 0, 0, 0, 0, 0, 0, 0, 0, 0, 0, 0, 0, 0, 1, 0, 0, 1, 1, 4, 1, 0, 1, 0, 0, 1, 1, 0, 1, 0, 0, 0, 0, 0, 1, 1, 2, 0, 1, 1, 2, 0, 0, 1, 0, 2, 4, 0, 0, 0, 0, 1, 0, 4, 0, 4, 0, 4, 0, 4, 0, 0, 0, 4, 4, 4, 0, 4, 0, 4, 0, 4, 0, 4, 4, 4, 0, 0, 4, 0, 4, 0, 4, 0, 0, 4, 0, 4, 4, 4, 0, 4, 0, 4, 0, 0, 0, 0, 0, 0, 0, 0, 0, 0, 0, 0, 0, 0, 0, 4, 4, 4, 4, 4, 4, 4, 4, 4, 0, 0, 1, 1, 1, 4, 1, 1, 0, 4, 1, 0, 0, 0, 0, 0, 0, 0, 0, 4, 4, 4, 4, 4, 0, 0, 0, 0, 0, 0, 0, 0, 0, 0, 4, 4, 4, 4, 4, 4, 4, 4, 4, 4, 0, 0, 0, 0, 0, 0, 0, 0, 3, 3, 3, 3, 3, 3, 3, 3, 3, 3, 3, 3, 3, 3, 3, 3, 3, 3, 3, 3, 3, 3, 3, 3, 3, 3, 3, 3, 3, 3, 3, 3, 3, 3, 3, 3, 3, 3, 3, 3, 3, 3, 3, 3, 3, 3, 3, 3, 3, 3, 3, 3, 3, 3, 3, 3, 3, 3, 3, 3, 3, 3, 3, 3, 3, 3, 3, 3, 3, 3, 3, 3, 3, 3, 3, 3, 3, 3, 3, 3, 3, 3, 3, 3, 3, 3, 3, 3, 3, 3, 3, 3, 3, 3, 3, 3, 0, 0, 0, 0, 0, 0, 0, 0, 0, 0, 0, 0, 0, 0, 0, 0, 0, 0, 0, 0, 0, 0, 0, 0, 0, 0, 0, 0, 0, 0, 0, 0, 0, 0, 0, 0, 0, 0, 0, 0, 0, 0, 0, 0, 0, 0, 0, 0, 0, 0, 0, 0, 0, 0, 0, 0, 0, 0, 0, 0, 0, 0, 0, 0, 0, 0, 0, 0, 0, 0, 0, 0, 0, 0, 0, 0, 0, 0, 0, 0, 0, 0, 0, 0, 0, 0, 0, 0, 0, 0, 0, 2, 2, 2, 2, 2, 2, 2, 2, 2, 2, 2, 2, 2, 2, 2, 2, 2, 2, 2, 2, 2, 2, 2, 2, 2, 2, 2, 2, 2, 2, 2, 2, 2, 2, 2, 2, 2, 2, 2, 2, 2, 2, 2, 2, 2, 2, 2, 2, 2, 2, 2, 2, 2, 2, 2, 2, 2, 2, 2, 2, 2, 2, 2, 2, 2, 2, 2, 2, 2, 2, 2, 2, 2, 2, 2, 2, 2, 2, 2, 2, 2, 2, 2, 2, 2, 2, 2, 2, 2, 2, 2, 2, 2, 2, 2, 2, 2])
me_cube.materials.append(mat_shield_volcano_all)
me_cube.materials.append(mat_shield_volcano_top)
me_cube.materials.append(mat_shield_volcano_top_hole)
me_cube.materials.append(mat_shield_volcano_earth_one)
me_cube.materials.append(mat_shield_volcano_earth_middle_one)
me_cube.use_remesh_preserve_volume = False
me_cube.use_remesh_preserve_attributes = False
me_cube.use_mirror_vertex_groups = False
me_cube.auto_texspace = False
me_cube.update()

# ---- objects
ob_lava = bpy.data.objects.new('lava', me_cylinder_001)
ob_volcano = bpy.data.objects.new('volcano', me_cube)

# ---- transforms, parenting, visibility, modifiers, constraints
ob_lava.location = (-0.03868, 0.09183, 0.5866)
ob_lava.lineart.crease_threshold = 0.0
_m = ob_lava.modifiers.new('Decimate', 'DECIMATE')
_m.ratio = 0.08638
ob_volcano.location = (0.01105, -0.02624, -0.1676)
ob_volcano.lock_rotations_4d = False
ob_volcano.empty_display_type = 'ARROWS'
ob_volcano.lineart.crease_threshold = 0.0
_vg = ob_volcano.vertex_groups.new(name='shield_volcano_bottom_ground')
_vg.add([17, 18, 19, 20, 21, 22, 23, 65, 66, 67, 68, 72, 73, 74, 75, 76, 77, 78, 79, 80, 81, 82, 83, 84, 85, 86, 87, 88, 89, 90, 91, 92, 93, 94, 95, 96, 97, 98, 99, 100, 101, 102, 103, 104, 105, 106, 107, 108, 109, 110, 111, 112, 113, 114, 115, 116, 117, 118, 119, 120, 121, 122, 123, 124, 125, 126, 127, 128, 129, 130, 170, 188, 189, 190, 191, 192, 193, 195, 196, 266, 267, 268, 269, 274, 275, 276, 277, 278, 279, 280, 281, 282, 283, 284, 285, 286, 287, 288, 289, 290, 291, 292, 293, 294, 295, 296, 297, 298, 299, 300, 301, 302, 303, 304, 305, 306, 307, 308, 309, 310, 311, 312, 313, 314, 315, 316, 317, 318, 319, 320, 321, 322, 323, 324, 325, 326, 327, 328, 329, 330, 331, 332, 333, 334, 336, 337, 338, 339, 340, 420, 421, 422, 423, 424, 425, 426, 427, 428, 429, 430, 431, 432, 433, 434, 435, 436, 437, 438, 439, 440, 441, 442, 443, 444, 445, 446, 447, 448, 449, 450, 451, 452, 453, 454, 455, 456, 457, 458, 459, 460, 461, 462, 463, 464, 465, 466, 467, 468, 469, 470, 471, 472, 473, 474, 475, 476, 477, 478, 479, 480, 481, 482, 483, 484, 488, 489, 490, 491, 492, 497, 498, 499, 500, 506, 507, 508, 509, 510, 511, 512, 513, 514, 515, 516, 517, 518, 519, 520, 521, 522, 523, 524, 525, 526, 527, 528, 529, 530, 531, 532, 533, 534, 535, 536, 537, 538, 539, 540, 541, 542, 543, 544, 545, 546, 547, 548, 549, 550, 551, 552, 553, 554, 555, 556, 557, 558, 559, 560, 561, 562, 563, 564, 565, 566, 567, 568, 569, 637, 638, 639, 640, 641, 642, 643, 644, 645, 646, 662, 677, 678, 679, 699, 700, 740, 741, 745, 746, 747, 748, 751, 752, 755, 756, 759, 760, 761, 762, 765, 766, 802, 803, 804, 809, 810, 811, 812, 815, 816, 817, 818, 819, 820, 821, 852, 853, 854, 855, 938, 1006, 1007, 1008], 1.0, 'REPLACE')
_vg = ob_volcano.vertex_groups.new(name='shield_volcano_all')
_vg = ob_volcano.vertex_groups.new(name='siheld_volcano_middle_earth')
_vg = ob_volcano.vertex_groups.new(name='shield_volcano_top')
_vg = ob_volcano.vertex_groups.new(name='shield_volcano_top_margin')
_vg.add([58, 131, 132, 133, 134, 135, 136, 137, 138, 139, 140, 141, 142, 143, 144, 145, 146, 181, 197, 198, 254, 255, 342, 343, 344, 345, 346, 347, 348, 349, 350, 351, 352, 353, 354, 355, 356, 392, 393, 394, 395, 396, 397, 398, 399, 400, 401, 402, 403, 404, 405, 406, 407, 408, 409, 410, 411, 412, 413, 414, 415, 416, 417, 418, 419, 493, 494, 495, 496, 571, 572, 573, 574, 575, 576, 577, 578, 579, 580, 581, 582, 583, 584, 585, 586, 587, 588, 589, 590, 591, 592, 593, 594, 595, 635, 636, 805, 806, 807, 813, 814, 822, 823, 825, 836, 837, 838, 839, 840], 1.0, 'REPLACE')
_vg = ob_volcano.vertex_groups.new(name='shield_volcano_top_hole')
_vg = ob_volcano.vertex_groups.new(name='shield_volcano_earth_one')
_vg = ob_volcano.vertex_groups.new(name='shield_volcano_eartg_two')
_vg = ob_volcano.vertex_groups.new(name='shield_volcano_earth_three')
_m = ob_volcano.modifiers.new('Decimate', 'DECIMATE')
_m.ratio = 0.9336
_m.vertex_group = 'shield_volcano_top_margin'
_m.use_collapse_triangulate = True
_m = ob_volcano.modifiers.new('Decimate.001', 'DECIMATE')
_m.ratio = 0.7209
_m.vertex_group = 'shield_volcano_bottom_ground'

# ---- collection membership
col_collection_1.objects.link(ob_lava)
col_collection_1.objects.link(ob_volcano)

# ---- scene / render settings (as saved in the file)
scene.frame_start = 1; scene.frame_end = 250; scene.frame_set(1)
scene.render.engine = 'BLENDER_EEVEE_NEXT'
scene.render.resolution_percentage = 50
scene.render.dither_intensity = 0.0
scene.cycles.use_denoising = False
scene.cycles.samples = 128
scene.cycles.sampling_pattern = 'TABULATED_SOBOL'
scene.cycles.light_sampling_threshold = 0.0
scene.cycles.use_adaptive_sampling = False
scene.cycles.use_light_tree = False
scene.cycles.blur_glossy = 0.0
scene.cycles.sample_clamp_indirect = 0.0
scene.view_settings.view_transform = 'Standard'
bpy.context.view_layer.update()

# ---- added for rendering (the .blend has no active camera and no usable light): camera, sun
cam_auto = bpy.data.cameras.new('AutoCamera')
cam_auto.lens = 50.0
cam_auto.sensor_width = 36.0
cam_auto.clip_end = 1000.0
ob_auto_camera = bpy.data.objects.new('AutoCamera', cam_auto)
scene.collection.objects.link(ob_auto_camera)
ob_auto_camera.location = (28.1205, -34.4116, 20.6392)
ob_auto_camera.rotation_euler = (1.09748, -7.21219e-08, 0.694738)
scene.camera = ob_auto_camera
light_auto_sun = bpy.data.lights.new('AutoSun', 'SUN')
light_auto_sun.energy = 3.0
light_auto_sun.angle = 0.0523599
ob_auto_sun = bpy.data.objects.new('AutoSun', light_auto_sun)
scene.collection.objects.link(ob_auto_sun)
ob_auto_sun.rotation_euler = (0.872665, 0.174533, 0.523599)
bpy.context.view_layer.update()
